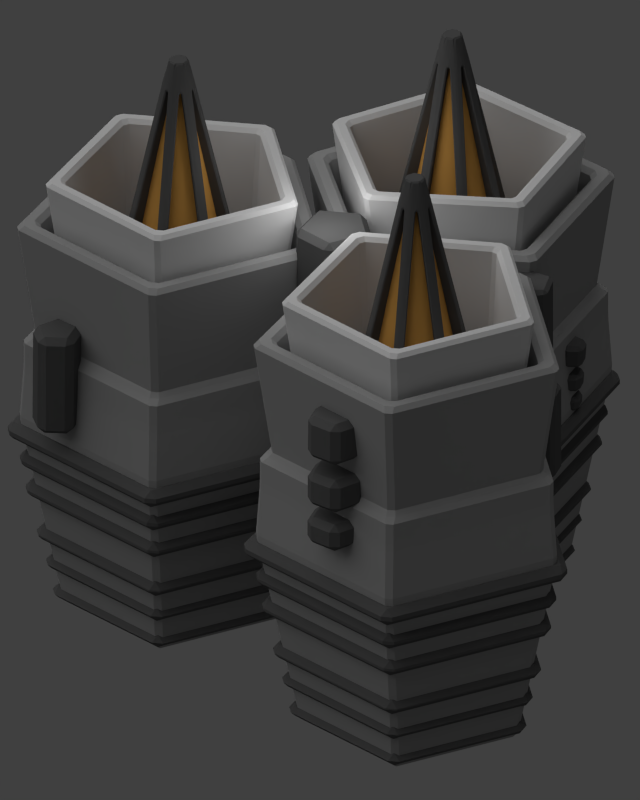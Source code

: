 # Source: finisher_storage.blend  (saved by Blender 2.78.0; exported with 4.5.12 LTS)
import bpy
from mathutils import Matrix  # noqa: F401  (used for matrix-valued properties, if any)

bpy.ops.wm.read_factory_settings(use_empty=True)
scene = bpy.context.scene
scene.name = 'Scene'

# ---- collections
col_collection_1 = bpy.data.collections.new('Collection 1'); scene.collection.children.link(col_collection_1)

# ---- materials (node trees are filled in below, after node groups)
mat_material_002 = bpy.data.materials.new('Material.002')
mat_material_002.alpha_threshold = 0.0
mat_material_002.use_transparent_shadow = False
mat_material_002.diffuse_color = (0.1193, 0.1193, 0.1193, 1.0)
mat_material_002.roughness = 0.5
mat_material_002.line_color = (0.0, 0.0, 0.0, 1.0)
mat_material_004 = bpy.data.materials.new('Material.004')
mat_material_004.alpha_threshold = 0.0
mat_material_004.use_transparent_shadow = False
mat_material_004.diffuse_color = (0.3757, 0.3757, 0.3757, 1.0)
mat_material_004.roughness = 0.5
mat_material_004.line_color = (0.0, 0.0, 0.0, 1.0)
mat_material_003 = bpy.data.materials.new('Material.003')
mat_material_003.alpha_threshold = 0.0
mat_material_003.use_transparent_shadow = False
mat_material_003.roughness = 0.5
mat_material_003.line_color = (0.0, 0.0, 0.0, 1.0)
mat_material_001 = bpy.data.materials.new('Material.001')
mat_material_001.alpha_threshold = 0.0
mat_material_001.use_transparent_shadow = False
mat_material_001.diffuse_color = (0.1193, 0.1193, 0.1193, 1.0)
mat_material_001.roughness = 0.5
mat_material_001.line_color = (0.0, 0.0, 0.0, 1.0)
mat_material = bpy.data.materials.new('Material')
mat_material.alpha_threshold = 0.0
mat_material.use_transparent_shadow = False
mat_material.diffuse_color = (0.82, 0.42, 0.1, 1.0)
mat_material.roughness = 0.5
mat_material.line_color = (0.0, 0.0, 0.0, 1.0)

# ---- material node trees

# ---- world
world_world = bpy.data.worlds.new('World'); scene.world = world_world
world_world.color = (0.05088, 0.05088, 0.05088)
world_world.use_sun_shadow = False
world_world.sun_shadow_jitter_overblur = 0.0
world_world.cycles.sampling_method = 'NONE'
world_world.cycles.sample_map_resolution = 256

# ---- cameras
cam_camera = bpy.data.cameras.new('Camera')
cam_camera.type = 'ORTHO'
cam_camera.clip_end = 100.0
cam_camera.lens = 35.0
cam_camera.sensor_width = 32.0
cam_camera.sensor_height = 18.0
cam_camera.ortho_scale = 12.0
cam_camera.dof.focus_distance = 0.0
cam_camera.dof.aperture_fstop = 128.0

# ---- lights
light_point = bpy.data.lights.new('Point', 'POINT')
light_point.transmission_factor = 0.0
light_point.shadow_buffer_clip_start = 0.5
light_point.shadow_soft_size = 0.1
light_point.shadow_maximum_resolution = 0.006
light_point.use_absolute_resolution = True
light_lamp_007 = bpy.data.lights.new('Lamp.007', 'POINT')
light_lamp_007.transmission_factor = 0.0
light_lamp_007.cutoff_distance = 30.0
light_lamp_007.energy = 50.0
light_lamp_007.shadow_buffer_clip_start = 1.001
light_lamp_007.shadow_soft_size = 1.0
light_lamp_007.shadow_maximum_resolution = 0.006
light_lamp_007.use_absolute_resolution = True
light_lamp_007.cycles.use_multiple_importance_sampling = False
light_lamp_002 = bpy.data.lights.new('Lamp.002', 'POINT')
light_lamp_002.transmission_factor = 0.0
light_lamp_002.cutoff_distance = 30.0
light_lamp_002.shadow_buffer_clip_start = 1.001
light_lamp_002.shadow_soft_size = 1.0
light_lamp_002.shadow_maximum_resolution = 0.006
light_lamp_002.use_absolute_resolution = True
light_lamp_002.cycles.use_multiple_importance_sampling = False
light_sun = bpy.data.lights.new('Sun', 'SUN')
light_sun.transmission_factor = 0.0
light_sun.angle = 1.571
light_sun.energy = 1.0
light_sun.shadow_buffer_clip_start = 0.5
light_sun.shadow_soft_size = 1.0
light_sun.shadow_cascade_max_distance = 1000.0
light_sun.cycles.use_multiple_importance_sampling = False

# ---- meshes
me_cylinder_017 = bpy.data.meshes.new('Cylinder.017')
me_cylinder_017.from_pydata([(3.866, 0.79, 2.119), (3.642, 0.79, 2.119), (3.866, -1.129, 3.514), (3.642, -1.129, 3.514), (3.866, -3.049, 2.119), (3.642, -3.049, 2.119), (3.866, -2.315, -0.1371), (3.642, -2.315, -0.1371), (3.866, 0.05692, -0.1371), (3.642, 0.05692, -0.1371), (4.258, 0.6546, 2.075), (4.05, 0.6546, 2.075), (4.258, -1.129, 3.371), (4.05, -1.129, 3.371), (4.258, -2.913, 2.075), (4.05, -2.913, 2.075), (4.258, -2.232, -0.02193), (4.05, -2.232, -0.02193), (4.258, -0.02678, -0.02193), (4.05, -0.02678, -0.02193), (4.654, 0.5901, 2.054), (4.454, 0.5901, 2.054), (4.654, -1.129, 3.303), (4.454, -1.129, 3.303), (4.654, -2.849, 2.054), (4.454, -2.849, 2.054), (4.654, -2.192, 0.03293), (4.454, -2.192, 0.03293), (4.654, -0.06664, 0.03293), (4.454, -0.06664, 0.03293), (5.247, 0.4658, 2.014), (5.061, 0.4658, 2.014), (5.247, -1.129, 3.173), (5.061, -1.129, 3.173), (5.247, -2.724, 2.014), (5.061, -2.724, 2.014), (5.247, -2.115, 0.1387), (5.061, -2.115, 0.1387), (5.247, -0.1435, 0.1387), (5.061, -0.1435, 0.1387), (5.641, 0.364, 1.981), (5.467, 0.364, 1.981), (5.641, -1.129, 3.066), (5.467, -1.129, 3.066), (5.641, -2.622, 1.981), (5.467, -2.622, 1.981), (5.641, -2.052, 0.2253), (5.467, -2.052, 0.2253), (5.641, -0.2064, 0.2253), (5.467, -0.2064, 0.2253), (6.037, 0.2875, 1.956), (5.871, 0.2875, 1.956), (6.037, -1.129, 2.985), (5.871, -1.129, 2.985), (6.037, -2.546, 1.956), (5.871, -2.546, 1.956), (6.037, -2.005, 0.2903), (5.871, -2.005, 0.2903), (6.037, -0.2536, 0.2903), (5.871, -0.2536, 0.2903)], [], [(0, 1, 3, 2), (2, 3, 5, 4), (4, 5, 7, 6), (3, 1, 9, 7, 5), (8, 9, 1, 0), (6, 7, 9, 8), (0, 2, 4, 6, 8), (10, 11, 13, 12), (12, 13, 15, 14), (14, 15, 17, 16), (13, 11, 19, 17, 15), (18, 19, 11, 10), (16, 17, 19, 18), (10, 12, 14, 16, 18), (20, 21, 23, 22), (22, 23, 25, 24), (24, 25, 27, 26), (23, 21, 29, 27, 25), (28, 29, 21, 20), (26, 27, 29, 28), (20, 22, 24, 26, 28), (30, 31, 33, 32), (32, 33, 35, 34), (34, 35, 37, 36), (33, 31, 39, 37, 35), (38, 39, 31, 30), (36, 37, 39, 38), (30, 32, 34, 36, 38), (40, 41, 43, 42), (42, 43, 45, 44), (44, 45, 47, 46), (43, 41, 49, 47, 45), (48, 49, 41, 40), (46, 47, 49, 48), (40, 42, 44, 46, 48), (50, 51, 53, 52), (52, 53, 55, 54), (54, 55, 57, 56), (53, 51, 59, 57, 55), (58, 59, 51, 50), (56, 57, 59, 58), (50, 52, 54, 56, 58)])
me_cylinder_017.materials.append(mat_material_002)
me_cylinder_017.use_remesh_preserve_volume = False
me_cylinder_017.use_remesh_preserve_attributes = False
me_cylinder_017.use_mirror_vertex_groups = False
me_cylinder_017.update()
me_cylinder_016 = bpy.data.meshes.new('Cylinder.016')
me_cylinder_016.from_pydata([(-0.181, 1.802, 3.973), (-1.894, 2.045, 4.052), (-0.181, -1.173e-06, 5.282), (-1.894, -8.926e-07, 5.538), (-0.181, -1.802, 3.973), (-1.894, -2.045, 4.052), (-0.181, -1.114, 1.855), (-1.894, -1.264, 1.648), (-0.181, 1.114, 1.855), (-1.894, 1.264, 1.648), (-0.181, 1.954, 4.023), (-0.181, -1.221e-06, 5.443), (-0.181, -1.954, 4.023), (-0.181, -1.208, 1.725), (-0.181, 1.208, 1.725), (0.2463, 1.954, 4.023), (0.2463, -1.281e-06, 5.443), (0.2463, -1.954, 4.023), (0.2463, -1.208, 1.725), (0.2463, 1.208, 1.725), (1.04, 2.008, 4.04), (1.04, -1.417e-06, 5.499), (1.04, -2.008, 4.04), (1.04, -1.241, 1.68), (1.04, 1.241, 1.68), (3.848, 1.454, 3.86), (3.848, -1.39e-06, 4.917), (3.848, -1.454, 3.86), (3.848, -0.8987, 2.151), (3.848, 0.8987, 2.151), (-1.894, 1.748, 3.956), (-1.894, -7.981e-07, 5.225), (-1.894, -1.748, 3.956), (-1.894, -1.08, 1.901), (-1.894, 1.08, 1.901), (0.02837, 1.625, 3.916), (0.02837, -9.379e-07, 5.096), (0.02837, -1.625, 3.916), (0.02837, -1.004, 2.006), (0.02837, 1.004, 2.006), (1.036, 1.74, 3.953), (1.036, -1.094e-06, 5.218), (1.036, -1.74, 3.953), (1.036, -1.075, 1.908), (1.036, 1.075, 1.908), (3.508, 1.276, 3.802), (3.508, -1.095e-06, 4.73), (3.508, -1.276, 3.802), (3.508, -0.7887, 2.302), (3.508, 0.7887, 2.302)], [], [(0, 1, 3, 2), (2, 3, 5, 4), (4, 5, 7, 6), (1, 9, 34, 30), (8, 9, 1, 0), (6, 7, 9, 8), (8, 0, 10, 14), (14, 10, 15, 19), (6, 8, 14, 13), (4, 6, 13, 12), (2, 4, 12, 11), (0, 2, 11, 10), (19, 15, 20, 24), (13, 14, 19, 18), (12, 13, 18, 17), (11, 12, 17, 16), (10, 11, 16, 15), (24, 20, 25, 29), (18, 19, 24, 23), (17, 18, 23, 22), (16, 17, 22, 21), (15, 16, 21, 20), (25, 26, 27, 28, 29), (23, 24, 29, 28), (22, 23, 28, 27), (21, 22, 27, 26), (20, 21, 26, 25), (30, 34, 39, 35), (9, 7, 33, 34), (7, 5, 32, 33), (5, 3, 31, 32), (3, 1, 30, 31), (35, 39, 44, 40), (34, 33, 38, 39), (33, 32, 37, 38), (32, 31, 36, 37), (31, 30, 35, 36), (40, 44, 49, 45), (39, 38, 43, 44), (38, 37, 42, 43), (37, 36, 41, 42), (36, 35, 40, 41), (46, 45, 49, 48, 47), (44, 43, 48, 49), (43, 42, 47, 48), (42, 41, 46, 47), (41, 40, 45, 46)])
me_cylinder_016.materials.append(mat_material_004)
me_cylinder_016.use_remesh_preserve_volume = False
me_cylinder_016.use_remesh_preserve_attributes = False
me_cylinder_016.use_mirror_vertex_groups = False
me_cylinder_016.update()
me_cylinder_015 = bpy.data.meshes.new('Cylinder.015')
me_cylinder_015.from_pydata([(-0.181, -1.802, -0.5854), (-1.894, -2.045, -0.6645), (-0.181, 5.793e-07, -1.894), (-1.894, 2.603e-07, -2.15), (-0.181, 1.802, -0.5854), (-1.894, 2.045, -0.6645), (-0.181, 1.114, 1.533), (-1.894, 1.264, 1.74), (-0.181, -1.114, 1.533), (-1.894, -1.264, 1.74), (-0.181, -1.954, -0.635), (-0.181, 6.035e-07, -2.055), (-0.181, 1.954, -0.635), (-0.181, 1.208, 1.662), (-0.181, -1.208, 1.662), (0.2463, -1.954, -0.635), (0.2463, 6.631e-07, -2.055), (0.2463, 1.954, -0.635), (0.2463, 1.208, 1.662), (0.2463, -1.208, 1.662), (1.04, -2.008, -0.6525), (1.04, 7.909e-07, -2.112), (1.04, 2.008, -0.6525), (1.04, 1.241, 1.708), (1.04, -1.241, 1.708), (3.848, -1.454, -0.4725), (3.848, 8.519e-07, -1.529), (3.848, 1.454, -0.4725), (3.848, 0.8987, 1.237), (3.848, -0.8987, 1.237), (-1.894, -1.748, -0.5679), (-1.894, 2.131e-07, -1.838), (-1.894, 1.748, -0.5679), (-1.894, 1.08, 1.487), (-1.894, -1.08, 1.487), (0.02837, -1.625, -0.5279), (0.02837, 3.724e-07, -1.708), (0.02837, 1.625, -0.5279), (0.02837, 1.004, 1.382), (0.02837, -1.004, 1.382), (1.036, -1.74, -0.5654), (1.036, 5.099e-07, -1.83), (1.036, 1.74, -0.5654), (1.036, 1.075, 1.48), (1.036, -1.075, 1.48), (3.508, -1.276, -0.4146), (3.508, 5.853e-07, -1.342), (3.508, 1.276, -0.4146), (3.508, 0.7887, 1.086), (3.508, -0.7887, 1.086)], [], [(0, 1, 3, 2), (2, 3, 5, 4), (4, 5, 7, 6), (1, 9, 34, 30), (8, 9, 1, 0), (6, 7, 9, 8), (8, 0, 10, 14), (14, 10, 15, 19), (6, 8, 14, 13), (4, 6, 13, 12), (2, 4, 12, 11), (0, 2, 11, 10), (19, 15, 20, 24), (13, 14, 19, 18), (12, 13, 18, 17), (11, 12, 17, 16), (10, 11, 16, 15), (24, 20, 25, 29), (18, 19, 24, 23), (17, 18, 23, 22), (16, 17, 22, 21), (15, 16, 21, 20), (25, 26, 27, 28, 29), (23, 24, 29, 28), (22, 23, 28, 27), (21, 22, 27, 26), (20, 21, 26, 25), (30, 34, 39, 35), (9, 7, 33, 34), (7, 5, 32, 33), (5, 3, 31, 32), (3, 1, 30, 31), (35, 39, 44, 40), (34, 33, 38, 39), (33, 32, 37, 38), (32, 31, 36, 37), (31, 30, 35, 36), (40, 44, 49, 45), (39, 38, 43, 44), (38, 37, 42, 43), (37, 36, 41, 42), (36, 35, 40, 41), (46, 45, 49, 48, 47), (44, 43, 48, 49), (43, 42, 47, 48), (42, 41, 46, 47), (41, 40, 45, 46)])
me_cylinder_015.materials.append(mat_material_003)
me_cylinder_015.use_remesh_preserve_volume = False
me_cylinder_015.use_remesh_preserve_attributes = False
me_cylinder_015.use_mirror_vertex_groups = False
me_cylinder_015.update()
me_cylinder_014 = bpy.data.meshes.new('Cylinder.014')
me_cylinder_014.from_pydata([(-0.1, 1.192e-07, 1.0), (0.1, -5.96e-08, 1.0), (-0.1, 0.7818, 0.6235), (0.1, 0.7818, 0.6235), (-0.1, 0.9749, -0.2225), (0.1, 0.9749, -0.2225), (-0.1, 0.4339, -0.901), (0.1, 0.4339, -0.901), (-0.1, -0.4339, -0.901), (0.1, -0.4339, -0.901), (-0.1, -0.9749, -0.2225), (0.1, -0.9749, -0.2225), (-0.1, -0.7818, 0.6235), (0.1, -0.7818, 0.6235), (-2.686, 1.412e-07, 0.154), (-2.686, 0.1204, 0.096), (-2.686, 0.1501, -0.03426), (-2.686, 0.06681, -0.1387), (-2.686, -0.06681, -0.1387), (-2.686, -0.1501, -0.03426), (-2.686, -0.1204, 0.096), (1.626, -7.264e-08, 0.4896), (1.626, 0.3828, 0.3053), (1.626, 0.4774, -0.109), (1.626, 0.2124, -0.4411), (1.626, -0.2124, -0.4411), (1.626, -0.4774, -0.109), (1.626, -0.3828, 0.3053), (-0.2138, -0.684, 0.6612), (-0.2138, -0.09045, 0.947), (-2.366, -0.09474, 0.2397), (-2.366, -0.1283, 0.2235), (-0.2138, -0.9434, -0.1225), (-0.2138, -0.7968, 0.5197), (-2.366, -0.2465, 0.07536), (-2.366, -0.2547, 0.03903), (-0.2138, -0.4924, -0.814), (-0.2138, -0.9031, -0.2989), (-2.366, -0.2126, -0.1457), (-2.366, -0.1893, -0.1748), (-0.2138, 0.3294, -0.8925), (-0.2138, -0.3294, -0.8925), (-2.366, -0.01863, -0.257), (-2.366, 0.01863, -0.257), (-0.2138, 0.9031, -0.2989), (-0.2138, 0.4924, -0.814), (-2.366, 0.1893, -0.1748), (-2.366, 0.2126, -0.1457), (-0.2138, 0.7968, 0.5197), (-0.2138, 0.9434, -0.1225), (-2.366, 0.2547, 0.03903), (-2.366, 0.2465, 0.07536), (-0.2138, 0.09045, 0.947), (-0.2138, 0.684, 0.6612), (-2.366, 0.1283, 0.2235), (-2.366, 0.09474, 0.2397), (-0.1413, -0.5773, 0.4397), (-0.1413, 0.01622, 0.7255), (-2.293, 0.01193, 0.01817), (-2.293, -0.02164, 0.002006), (-0.1413, -0.7037, -0.1772), (-0.1413, -0.5571, 0.465), (-2.293, -0.006772, 0.02065), (-2.293, -0.01506, -0.01567), (-0.1413, -0.3002, -0.6607), (-0.1413, -0.7109, -0.1456), (-2.293, -0.02037, 0.007583), (-2.293, 0.002861, -0.02155), (-0.1413, 0.3294, -0.6466), (-0.1413, -0.3294, -0.6466), (-2.293, -0.01863, -0.0112), (-2.293, 0.01863, -0.0112), (-0.1413, 0.7109, -0.1456), (-0.1413, 0.3002, -0.6607), (-2.293, -0.00286, -0.02155), (-2.293, 0.02037, 0.007583), (-0.1413, 0.5571, 0.465), (-0.1413, 0.7037, -0.1772), (-2.293, 0.01506, -0.01567), (-2.293, 0.006772, 0.02065), (-0.1413, -0.01621, 0.7255), (-0.1413, 0.5773, 0.4397), (-2.293, 0.02164, 0.002006), (-2.293, -0.01193, 0.01817), (0.2513, -0.1221, 0.9651), (0.2513, -0.6785, 0.6972), (1.519, -0.3347, 0.436), (1.519, -0.1322, 0.5336), (0.2513, -0.8307, 0.5063), (0.2513, -0.9681, -0.09574), (1.519, -0.5496, 0.01016), (1.519, -0.4996, 0.2293), (0.2513, -0.9138, -0.3338), (0.2513, -0.5288, -0.8166), (1.519, -0.3506, -0.4234), (1.519, -0.4908, -0.2476), (0.2513, -0.3088, -0.9225), (0.2513, 0.3088, -0.9225), (1.519, 0.1124, -0.5381), (1.519, -0.1124, -0.5381), (0.2513, 0.5288, -0.8166), (0.2513, 0.9138, -0.3338), (1.519, 0.4908, -0.2476), (1.519, 0.3506, -0.4234), (0.2513, 0.9681, -0.09574), (0.2513, 0.8307, 0.5063), (1.519, 0.4996, 0.2293), (1.519, 0.5496, 0.01016), (0.2513, 0.6785, 0.6972), (0.2513, 0.1221, 0.9651), (1.519, 0.1322, 0.5336), (1.519, 0.3347, 0.436), (0.1941, -0.6467, 0.4643), (0.1941, -0.7841, -0.1377), (1.462, -0.3656, -0.03183), (1.462, -0.3156, 0.1873), (0.1941, -0.04022, 0.7951), (0.1941, -0.5966, 0.5272), (1.462, -0.2529, 0.266), (1.462, -0.05033, 0.3636), (0.1941, -0.7662, -0.2161), (0.1941, -0.3812, -0.6989), (1.462, -0.2031, -0.3057), (1.462, -0.3432, -0.13), (0.1941, -0.3088, -0.7338), (0.1941, 0.3088, -0.7338), (1.462, 0.1124, -0.3494), (1.462, -0.1124, -0.3494), (0.1941, 0.3812, -0.6989), (0.1941, 0.7662, -0.2161), (1.462, 0.3432, -0.13), (1.462, 0.2031, -0.3057), (0.1941, 0.7841, -0.1377), (0.1941, 0.6467, 0.4643), (1.462, 0.3156, 0.1873), (1.462, 0.3656, -0.03183), (0.1941, 0.5966, 0.5272), (0.1941, 0.04022, 0.7951), (1.462, 0.05033, 0.3636), (1.462, 0.2529, 0.266)], [], [(0, 1, 3, 2), (2, 3, 5, 4), (4, 5, 7, 6), (6, 7, 9, 8), (8, 9, 11, 10), (85, 117, 116, 84), (12, 13, 1, 0), (10, 11, 13, 12), (33, 61, 60, 32), (14, 15, 16, 17, 18, 19, 20), (60, 61, 62, 63), (28, 56, 59, 31), (31, 59, 58, 30), (30, 58, 57, 29), (29, 57, 56, 28), (56, 57, 58, 59), (22, 21, 27, 26, 25, 24, 23), (116, 117, 118, 119), (88, 112, 115, 91), (91, 115, 114, 90), (90, 114, 113, 89), (89, 113, 112, 88), (112, 113, 114, 115), (11, 89, 88, 13), (0, 29, 28, 12), (14, 30, 29, 0), (20, 31, 30, 14), (12, 28, 31, 20), (12, 33, 32, 10), (20, 34, 33, 12), (19, 35, 34, 20), (10, 32, 35, 19), (1, 84, 87, 21), (10, 37, 36, 8), (19, 38, 37, 10), (18, 39, 38, 19), (8, 36, 39, 18), (21, 87, 86, 27), (8, 41, 40, 6), (18, 42, 41, 8), (17, 43, 42, 18), (6, 40, 43, 17), (27, 86, 85, 13), (6, 45, 44, 4), (17, 46, 45, 6), (16, 47, 46, 17), (4, 44, 47, 16), (13, 85, 84, 1), (4, 49, 48, 2), (16, 50, 49, 4), (15, 51, 50, 16), (2, 48, 51, 15), (2, 53, 52, 0), (15, 54, 53, 2), (14, 55, 54, 15), (0, 52, 55, 14), (34, 62, 61, 33), (35, 63, 62, 34), (32, 60, 63, 35), (64, 65, 66, 67), (37, 65, 64, 36), (38, 66, 65, 37), (39, 67, 66, 38), (36, 64, 67, 39), (68, 69, 70, 71), (41, 69, 68, 40), (42, 70, 69, 41), (43, 71, 70, 42), (40, 68, 71, 43), (72, 73, 74, 75), (45, 73, 72, 44), (46, 74, 73, 45), (47, 75, 74, 46), (44, 72, 75, 47), (76, 77, 78, 79), (49, 77, 76, 48), (50, 78, 77, 49), (51, 79, 78, 50), (48, 76, 79, 51), (80, 81, 82, 83), (53, 81, 80, 52), (54, 82, 81, 53), (55, 83, 82, 54), (52, 80, 83, 55), (26, 90, 89, 11), (27, 91, 90, 26), (13, 88, 91, 27), (9, 93, 92, 11), (25, 94, 93, 9), (26, 95, 94, 25), (11, 92, 95, 26), (7, 97, 96, 9), (24, 98, 97, 7), (25, 99, 98, 24), (9, 96, 99, 25), (5, 101, 100, 7), (23, 102, 101, 5), (24, 103, 102, 23), (7, 100, 103, 24), (3, 105, 104, 5), (22, 106, 105, 3), (23, 107, 106, 22), (5, 104, 107, 23), (1, 109, 108, 3), (21, 110, 109, 1), (22, 111, 110, 21), (3, 108, 111, 22), (86, 118, 117, 85), (87, 119, 118, 86), (84, 116, 119, 87), (120, 121, 122, 123), (93, 121, 120, 92), (94, 122, 121, 93), (95, 123, 122, 94), (92, 120, 123, 95), (124, 125, 126, 127), (97, 125, 124, 96), (98, 126, 125, 97), (99, 127, 126, 98), (96, 124, 127, 99), (128, 129, 130, 131), (101, 129, 128, 100), (102, 130, 129, 101), (103, 131, 130, 102), (100, 128, 131, 103), (132, 133, 134, 135), (105, 133, 132, 104), (106, 134, 133, 105), (107, 135, 134, 106), (104, 132, 135, 107), (136, 137, 138, 139), (109, 137, 136, 108), (110, 138, 137, 109), (111, 139, 138, 110), (108, 136, 139, 111)])
me_cylinder_014.materials.append(mat_material_001)
me_cylinder_014.use_remesh_preserve_volume = False
me_cylinder_014.use_remesh_preserve_attributes = False
me_cylinder_014.use_mirror_vertex_groups = False
me_cylinder_014.update()
me_cylinder_013 = bpy.data.meshes.new('Cylinder.013')
me_cylinder_013.from_pydata([(0.1323, 4.737e-09, 0.8609), (-0.1323, -9.789e-08, 0.8609), (0.1323, -0.6731, 0.5368), (-0.1323, -0.6731, 0.5368), (0.1323, -0.8393, -0.1916), (-0.1323, -0.8393, -0.1916), (0.1323, -0.3735, -0.7757), (-0.1323, -0.3735, -0.7757), (0.1323, 0.3735, -0.7757), (-0.1323, 0.3735, -0.7757), (0.1323, 0.8393, -0.1916), (-0.1323, 0.8393, -0.1916), (0.1323, 0.6731, 0.5368), (-0.1323, 0.6731, 0.5368), (-2.586, -3.503e-08, 0.1004), (-2.586, -0.07848, 0.06259), (-2.586, -0.09786, -0.02234), (-2.586, -0.04355, -0.09044), (-2.586, 0.04355, -0.09044), (-2.586, 0.09786, -0.02234), (-2.586, 0.07848, 0.06259), (1.538, 5.438e-08, 0.408), (1.538, -0.319, 0.2544), (1.538, -0.3978, -0.09079), (1.538, -0.177, -0.3676), (1.538, 0.177, -0.3676), (1.538, 0.3978, -0.09079), (1.538, 0.319, 0.2544)], [], [(0, 1, 3, 2), (2, 3, 5, 4), (4, 5, 7, 6), (6, 7, 9, 8), (8, 9, 11, 10), (1, 13, 20, 14), (12, 13, 1, 0), (10, 11, 13, 12), (12, 0, 21, 27), (15, 14, 20, 19, 18, 17, 16), (13, 11, 19, 20), (11, 9, 18, 19), (9, 7, 17, 18), (7, 5, 16, 17), (5, 3, 15, 16), (3, 1, 14, 15), (21, 22, 23, 24, 25, 26, 27), (10, 12, 27, 26), (8, 10, 26, 25), (6, 8, 25, 24), (4, 6, 24, 23), (2, 4, 23, 22), (0, 2, 22, 21)])
me_cylinder_013.polygons.foreach_set('use_smooth', [True] * 23)
me_cylinder_013.materials.append(mat_material)
me_cylinder_013.use_remesh_preserve_volume = False
me_cylinder_013.use_remesh_preserve_attributes = False
me_cylinder_013.use_mirror_vertex_groups = False
me_cylinder_013.update()
me_cube_020 = bpy.data.meshes.new('Cube.020')
me_cube_020.from_pydata([(1.515, -0.0584, 0.2789), (1.515, 0.0584, 0.2789), (1.714, 0.0584, 1.259), (1.714, -0.0584, 1.259), (-0.1555, -0.0584, 0.8106), (-0.1555, 0.0584, 0.8106), (0.5891, 0.0584, 1.578), (0.5891, -0.0584, 1.578)], [], [(4, 5, 1, 0), (5, 6, 2, 1), (6, 7, 3, 2), (7, 4, 0, 3), (0, 1, 2, 3), (7, 6, 5, 4)])
me_cube_020.use_remesh_preserve_volume = False
me_cube_020.use_remesh_preserve_attributes = False
me_cube_020.use_mirror_vertex_groups = False
me_cube_020.update()
me_cube_019 = bpy.data.meshes.new('Cube.019')
me_cube_019.from_pydata([(1.515, -0.0584, 0.2789), (1.515, 0.0584, 0.2789), (1.714, 0.0584, 1.259), (1.714, -0.0584, 1.259), (-0.1555, -0.0584, 0.8106), (-0.1555, 0.0584, 0.8106), (0.5891, 0.0584, 1.578), (0.5891, -0.0584, 1.578)], [], [(4, 5, 1, 0), (5, 6, 2, 1), (6, 7, 3, 2), (7, 4, 0, 3), (0, 1, 2, 3), (7, 6, 5, 4)])
me_cube_019.use_remesh_preserve_volume = False
me_cube_019.use_remesh_preserve_attributes = False
me_cube_019.use_mirror_vertex_groups = False
me_cube_019.update()
me_cube_018 = bpy.data.meshes.new('Cube.018')
me_cube_018.from_pydata([(1.515, -0.0584, 0.2789), (1.515, 0.0584, 0.2789), (1.714, 0.0584, 1.259), (1.714, -0.0584, 1.259), (-0.1555, -0.0584, 0.8106), (-0.1555, 0.0584, 0.8106), (0.5891, 0.0584, 1.578), (0.5891, -0.0584, 1.578)], [], [(4, 5, 1, 0), (5, 6, 2, 1), (6, 7, 3, 2), (7, 4, 0, 3), (0, 1, 2, 3), (7, 6, 5, 4)])
me_cube_018.use_remesh_preserve_volume = False
me_cube_018.use_remesh_preserve_attributes = False
me_cube_018.use_mirror_vertex_groups = False
me_cube_018.update()
me_cube_017 = bpy.data.meshes.new('Cube.017')
me_cube_017.from_pydata([(1.515, -0.0584, 0.2789), (1.515, 0.0584, 0.2789), (1.714, 0.0584, 1.259), (1.714, -0.0584, 1.259), (-0.1555, -0.0584, 0.8106), (-0.1555, 0.0584, 0.8106), (0.5891, 0.0584, 1.578), (0.5891, -0.0584, 1.578)], [], [(4, 5, 1, 0), (5, 6, 2, 1), (6, 7, 3, 2), (7, 4, 0, 3), (0, 1, 2, 3), (7, 6, 5, 4)])
me_cube_017.use_remesh_preserve_volume = False
me_cube_017.use_remesh_preserve_attributes = False
me_cube_017.use_mirror_vertex_groups = False
me_cube_017.update()
me_cube_016 = bpy.data.meshes.new('Cube.016')
me_cube_016.from_pydata([(1.515, -0.0584, 0.2789), (1.515, 0.0584, 0.2789), (1.714, 0.0584, 1.259), (1.714, -0.0584, 1.259), (-0.1555, -0.0584, 0.8106), (-0.1555, 0.0584, 0.8106), (0.5891, 0.0584, 1.578), (0.5891, -0.0584, 1.578)], [], [(4, 5, 1, 0), (5, 6, 2, 1), (6, 7, 3, 2), (7, 4, 0, 3), (0, 1, 2, 3), (7, 6, 5, 4)])
me_cube_016.use_remesh_preserve_volume = False
me_cube_016.use_remesh_preserve_attributes = False
me_cube_016.use_mirror_vertex_groups = False
me_cube_016.update()
me_cube_015 = bpy.data.meshes.new('Cube.015')
me_cube_015.from_pydata([(1.515, -0.0584, 0.2789), (1.515, 0.0584, 0.2789), (1.714, 0.0584, 1.259), (1.714, -0.0584, 1.259), (-0.1555, -0.0584, 0.8106), (-0.1555, 0.0584, 0.8106), (0.5891, 0.0584, 1.578), (0.5891, -0.0584, 1.578)], [], [(4, 5, 1, 0), (5, 6, 2, 1), (6, 7, 3, 2), (7, 4, 0, 3), (0, 1, 2, 3), (7, 6, 5, 4)])
me_cube_015.use_remesh_preserve_volume = False
me_cube_015.use_remesh_preserve_attributes = False
me_cube_015.use_mirror_vertex_groups = False
me_cube_015.update()
me_cube_014 = bpy.data.meshes.new('Cube.014')
me_cube_014.from_pydata([(1.515, -0.0584, 0.2789), (1.515, 0.0584, 0.2789), (1.714, 0.0584, 1.259), (1.714, -0.0584, 1.259), (-0.1555, -0.0584, 0.8106), (-0.1555, 0.0584, 0.8106), (0.5891, 0.0584, 1.578), (0.5891, -0.0584, 1.578)], [], [(4, 5, 1, 0), (5, 6, 2, 1), (6, 7, 3, 2), (7, 4, 0, 3), (0, 1, 2, 3), (7, 6, 5, 4)])
me_cube_014.use_remesh_preserve_volume = False
me_cube_014.use_remesh_preserve_attributes = False
me_cube_014.use_mirror_vertex_groups = False
me_cube_014.update()
me_cylinder_011 = bpy.data.meshes.new('Cylinder.011')
me_cylinder_011.from_pydata([(2.072, 2.899, -4.227), (2.684, 2.937, -4.268), (2.065, 2.602, -4.603), (2.677, 2.64, -4.644), (2.104, 2.153, -4.438), (2.716, 2.191, -4.479), (2.134, 2.173, -3.96), (2.747, 2.211, -4.001), (2.114, 2.634, -3.83), (2.727, 2.672, -3.87), (2.915, 2.951, -4.283), (3.396, 2.981, -4.315), (2.908, 2.654, -4.66), (3.389, 2.684, -4.692), (2.947, 2.205, -4.494), (3.428, 2.235, -4.526), (2.978, 2.225, -4.016), (3.458, 2.255, -4.048), (2.958, 2.686, -3.886), (3.439, 2.716, -3.918), (3.586, 3.003, -4.328), (3.975, 3.027, -4.354), (3.579, 2.706, -4.705), (3.968, 2.73, -4.731), (3.618, 2.257, -4.54), (4.007, 2.281, -4.566), (3.649, 2.277, -4.061), (4.038, 2.301, -4.087), (3.629, 2.738, -3.931), (4.018, 2.762, -3.957)], [], [(0, 1, 3, 2), (2, 3, 5, 4), (4, 5, 7, 6), (3, 1, 9, 7, 5), (8, 9, 1, 0), (6, 7, 9, 8), (0, 2, 4, 6, 8), (10, 11, 13, 12), (12, 13, 15, 14), (14, 15, 17, 16), (13, 11, 19, 17, 15), (18, 19, 11, 10), (16, 17, 19, 18), (10, 12, 14, 16, 18), (20, 21, 23, 22), (22, 23, 25, 24), (24, 25, 27, 26), (23, 21, 29, 27, 25), (28, 29, 21, 20), (26, 27, 29, 28), (20, 22, 24, 26, 28)])
me_cylinder_011.materials.append(mat_material_002)
me_cylinder_011.use_remesh_preserve_volume = False
me_cylinder_011.use_remesh_preserve_attributes = False
me_cylinder_011.use_mirror_vertex_groups = False
me_cylinder_011.update()
me_cylinder_010 = bpy.data.meshes.new('Cylinder.010')
me_cylinder_010.from_pydata([(0.3632, -4.546, -2.61), (2.785, -4.546, -2.61), (0.3632, -4.949, -3.165), (2.785, -4.949, -3.165), (0.3632, -5.601, -2.953), (2.785, -5.601, -2.953), (0.3632, -5.601, -2.268), (2.785, -5.601, -2.268), (0.3632, -4.949, -2.056), (2.785, -4.949, -2.056), (-1.103, -1.792, -2.977), (1.462, -1.792, -2.977), (-1.103, -2.339, -3.581), (1.462, -2.339, -3.581), (-1.103, -3.082, -3.248), (1.462, -3.082, -3.248), (-1.103, -2.996, -2.438), (1.462, -2.996, -2.438), (-1.103, -2.198, -2.27), (1.462, -2.198, -2.27), (2.072, 3.886, -2.213), (2.684, 3.924, -2.254), (2.065, 3.589, -2.59), (2.677, 3.627, -2.63), (2.104, 3.14, -2.425), (2.716, 3.178, -2.465), (2.134, 3.16, -1.946), (2.747, 3.198, -1.987), (2.114, 3.621, -1.816), (2.727, 3.659, -1.857), (2.915, 3.938, -2.27), (3.396, 3.968, -2.302), (2.908, 3.641, -2.646), (3.389, 3.671, -2.678), (2.947, 3.192, -2.481), (3.428, 3.222, -2.513), (2.978, 3.212, -2.002), (3.458, 3.242, -2.035), (2.958, 3.674, -1.872), (3.439, 3.703, -1.904), (3.586, 3.99, -2.315), (3.975, 4.014, -2.341), (3.579, 3.693, -2.691), (3.968, 3.717, -2.717), (3.618, 3.244, -2.526), (4.007, 3.268, -2.552), (3.649, 3.264, -2.048), (4.038, 3.288, -2.074), (3.629, 3.725, -1.917), (4.018, 3.749, -1.943)], [], [(0, 1, 3, 2), (2, 3, 5, 4), (4, 5, 7, 6), (3, 1, 9, 7, 5), (8, 9, 1, 0), (6, 7, 9, 8), (0, 2, 4, 6, 8), (10, 11, 13, 12), (12, 13, 15, 14), (14, 15, 17, 16), (13, 11, 19, 17, 15), (18, 19, 11, 10), (16, 17, 19, 18), (10, 12, 14, 16, 18), (20, 21, 23, 22), (22, 23, 25, 24), (24, 25, 27, 26), (23, 21, 29, 27, 25), (28, 29, 21, 20), (26, 27, 29, 28), (20, 22, 24, 26, 28), (30, 31, 33, 32), (32, 33, 35, 34), (34, 35, 37, 36), (33, 31, 39, 37, 35), (38, 39, 31, 30), (36, 37, 39, 38), (30, 32, 34, 36, 38), (40, 41, 43, 42), (42, 43, 45, 44), (44, 45, 47, 46), (43, 41, 49, 47, 45), (48, 49, 41, 40), (46, 47, 49, 48), (40, 42, 44, 46, 48)])
me_cylinder_010.materials.append(mat_material_002)
me_cylinder_010.use_remesh_preserve_volume = False
me_cylinder_010.use_remesh_preserve_attributes = False
me_cylinder_010.use_mirror_vertex_groups = False
me_cylinder_010.update()
me_cylinder_006 = bpy.data.meshes.new('Cylinder.006')
me_cylinder_006.from_pydata([(3.866, 0.79, 2.119), (3.642, 0.79, 2.119), (3.866, -1.129, 3.514), (3.642, -1.129, 3.514), (3.866, -3.049, 2.119), (3.642, -3.049, 2.119), (3.866, -2.315, -0.1371), (3.642, -2.315, -0.1371), (3.866, 0.05692, -0.1371), (3.642, 0.05692, -0.1371), (4.258, 0.6546, 2.075), (4.05, 0.6546, 2.075), (4.258, -1.129, 3.371), (4.05, -1.129, 3.371), (4.258, -2.913, 2.075), (4.05, -2.913, 2.075), (4.258, -2.232, -0.02193), (4.05, -2.232, -0.02193), (4.258, -0.02678, -0.02193), (4.05, -0.02678, -0.02193), (4.654, 0.5901, 2.054), (4.454, 0.5901, 2.054), (4.654, -1.129, 3.303), (4.454, -1.129, 3.303), (4.654, -2.849, 2.054), (4.454, -2.849, 2.054), (4.654, -2.192, 0.03293), (4.454, -2.192, 0.03293), (4.654, -0.06664, 0.03293), (4.454, -0.06664, 0.03293), (5.247, 0.4658, 2.014), (5.061, 0.4658, 2.014), (5.247, -1.129, 3.173), (5.061, -1.129, 3.173), (5.247, -2.724, 2.014), (5.061, -2.724, 2.014), (5.247, -2.115, 0.1387), (5.061, -2.115, 0.1387), (5.247, -0.1435, 0.1387), (5.061, -0.1435, 0.1387), (5.641, 0.364, 1.981), (5.467, 0.364, 1.981), (5.641, -1.129, 3.066), (5.467, -1.129, 3.066), (5.641, -2.622, 1.981), (5.467, -2.622, 1.981), (5.641, -2.052, 0.2253), (5.467, -2.052, 0.2253), (5.641, -0.2064, 0.2253), (5.467, -0.2064, 0.2253), (6.037, 0.2875, 1.956), (5.871, 0.2875, 1.956), (6.037, -1.129, 2.985), (5.871, -1.129, 2.985), (6.037, -2.546, 1.956), (5.871, -2.546, 1.956), (6.037, -2.005, 0.2903), (5.871, -2.005, 0.2903), (6.037, -0.2536, 0.2903), (5.871, -0.2536, 0.2903)], [], [(0, 1, 3, 2), (2, 3, 5, 4), (4, 5, 7, 6), (3, 1, 9, 7, 5), (8, 9, 1, 0), (6, 7, 9, 8), (0, 2, 4, 6, 8), (10, 11, 13, 12), (12, 13, 15, 14), (14, 15, 17, 16), (13, 11, 19, 17, 15), (18, 19, 11, 10), (16, 17, 19, 18), (10, 12, 14, 16, 18), (20, 21, 23, 22), (22, 23, 25, 24), (24, 25, 27, 26), (23, 21, 29, 27, 25), (28, 29, 21, 20), (26, 27, 29, 28), (20, 22, 24, 26, 28), (30, 31, 33, 32), (32, 33, 35, 34), (34, 35, 37, 36), (33, 31, 39, 37, 35), (38, 39, 31, 30), (36, 37, 39, 38), (30, 32, 34, 36, 38), (40, 41, 43, 42), (42, 43, 45, 44), (44, 45, 47, 46), (43, 41, 49, 47, 45), (48, 49, 41, 40), (46, 47, 49, 48), (40, 42, 44, 46, 48), (50, 51, 53, 52), (52, 53, 55, 54), (54, 55, 57, 56), (53, 51, 59, 57, 55), (58, 59, 51, 50), (56, 57, 59, 58), (50, 52, 54, 56, 58)])
me_cylinder_006.materials.append(mat_material_002)
me_cylinder_006.use_remesh_preserve_volume = False
me_cylinder_006.use_remesh_preserve_attributes = False
me_cylinder_006.use_mirror_vertex_groups = False
me_cylinder_006.update()
me_cylinder_005 = bpy.data.meshes.new('Cylinder.005')
me_cylinder_005.from_pydata([(-0.181, 1.802, 3.973), (-1.894, 2.045, 4.052), (-0.181, -1.173e-06, 5.282), (-1.894, -8.926e-07, 5.538), (-0.181, -1.802, 3.973), (-1.894, -2.045, 4.052), (-0.181, -1.114, 1.855), (-1.894, -1.264, 1.648), (-0.181, 1.114, 1.855), (-1.894, 1.264, 1.648), (-0.181, 1.954, 4.023), (-0.181, -1.221e-06, 5.443), (-0.181, -1.954, 4.023), (-0.181, -1.208, 1.725), (-0.181, 1.208, 1.725), (0.2463, 1.954, 4.023), (0.2463, -1.281e-06, 5.443), (0.2463, -1.954, 4.023), (0.2463, -1.208, 1.725), (0.2463, 1.208, 1.725), (1.04, 2.008, 4.04), (1.04, -1.417e-06, 5.499), (1.04, -2.008, 4.04), (1.04, -1.241, 1.68), (1.04, 1.241, 1.68), (3.848, 1.454, 3.86), (3.848, -1.39e-06, 4.917), (3.848, -1.454, 3.86), (3.848, -0.8987, 2.151), (3.848, 0.8987, 2.151), (-1.894, 1.748, 3.956), (-1.894, -7.981e-07, 5.225), (-1.894, -1.748, 3.956), (-1.894, -1.08, 1.901), (-1.894, 1.08, 1.901), (0.02837, 1.625, 3.916), (0.02837, -9.379e-07, 5.096), (0.02837, -1.625, 3.916), (0.02837, -1.004, 2.006), (0.02837, 1.004, 2.006), (1.036, 1.74, 3.953), (1.036, -1.094e-06, 5.218), (1.036, -1.74, 3.953), (1.036, -1.075, 1.908), (1.036, 1.075, 1.908), (3.508, 1.276, 3.802), (3.508, -1.095e-06, 4.73), (3.508, -1.276, 3.802), (3.508, -0.7887, 2.302), (3.508, 0.7887, 2.302)], [], [(0, 1, 3, 2), (2, 3, 5, 4), (4, 5, 7, 6), (1, 9, 34, 30), (8, 9, 1, 0), (6, 7, 9, 8), (8, 0, 10, 14), (14, 10, 15, 19), (6, 8, 14, 13), (4, 6, 13, 12), (2, 4, 12, 11), (0, 2, 11, 10), (19, 15, 20, 24), (13, 14, 19, 18), (12, 13, 18, 17), (11, 12, 17, 16), (10, 11, 16, 15), (24, 20, 25, 29), (18, 19, 24, 23), (17, 18, 23, 22), (16, 17, 22, 21), (15, 16, 21, 20), (25, 26, 27, 28, 29), (23, 24, 29, 28), (22, 23, 28, 27), (21, 22, 27, 26), (20, 21, 26, 25), (30, 34, 39, 35), (9, 7, 33, 34), (7, 5, 32, 33), (5, 3, 31, 32), (3, 1, 30, 31), (35, 39, 44, 40), (34, 33, 38, 39), (33, 32, 37, 38), (32, 31, 36, 37), (31, 30, 35, 36), (40, 44, 49, 45), (39, 38, 43, 44), (38, 37, 42, 43), (37, 36, 41, 42), (36, 35, 40, 41), (46, 45, 49, 48, 47), (44, 43, 48, 49), (43, 42, 47, 48), (42, 41, 46, 47), (41, 40, 45, 46)])
me_cylinder_005.materials.append(mat_material_004)
me_cylinder_005.use_remesh_preserve_volume = False
me_cylinder_005.use_remesh_preserve_attributes = False
me_cylinder_005.use_mirror_vertex_groups = False
me_cylinder_005.update()
me_cylinder_004 = bpy.data.meshes.new('Cylinder.004')
me_cylinder_004.from_pydata([(-0.181, -1.802, -0.5854), (-1.894, -2.045, -0.6645), (-0.181, 5.793e-07, -1.894), (-1.894, 2.603e-07, -2.15), (-0.181, 1.802, -0.5854), (-1.894, 2.045, -0.6645), (-0.181, 1.114, 1.533), (-1.894, 1.264, 1.74), (-0.181, -1.114, 1.533), (-1.894, -1.264, 1.74), (-0.181, -1.954, -0.635), (-0.181, 6.035e-07, -2.055), (-0.181, 1.954, -0.635), (-0.181, 1.208, 1.662), (-0.181, -1.208, 1.662), (0.2463, -1.954, -0.635), (0.2463, 6.631e-07, -2.055), (0.2463, 1.954, -0.635), (0.2463, 1.208, 1.662), (0.2463, -1.208, 1.662), (1.04, -2.008, -0.6525), (1.04, 7.909e-07, -2.112), (1.04, 2.008, -0.6525), (1.04, 1.241, 1.708), (1.04, -1.241, 1.708), (3.848, -1.454, -0.4725), (3.848, 8.519e-07, -1.529), (3.848, 1.454, -0.4725), (3.848, 0.8987, 1.237), (3.848, -0.8987, 1.237), (-1.894, -1.748, -0.5679), (-1.894, 2.131e-07, -1.838), (-1.894, 1.748, -0.5679), (-1.894, 1.08, 1.487), (-1.894, -1.08, 1.487), (0.02837, -1.625, -0.5279), (0.02837, 3.724e-07, -1.708), (0.02837, 1.625, -0.5279), (0.02837, 1.004, 1.382), (0.02837, -1.004, 1.382), (1.036, -1.74, -0.5654), (1.036, 5.099e-07, -1.83), (1.036, 1.74, -0.5654), (1.036, 1.075, 1.48), (1.036, -1.075, 1.48), (3.508, -1.276, -0.4146), (3.508, 5.853e-07, -1.342), (3.508, 1.276, -0.4146), (3.508, 0.7887, 1.086), (3.508, -0.7887, 1.086)], [], [(0, 1, 3, 2), (2, 3, 5, 4), (4, 5, 7, 6), (1, 9, 34, 30), (8, 9, 1, 0), (6, 7, 9, 8), (8, 0, 10, 14), (14, 10, 15, 19), (6, 8, 14, 13), (4, 6, 13, 12), (2, 4, 12, 11), (0, 2, 11, 10), (19, 15, 20, 24), (13, 14, 19, 18), (12, 13, 18, 17), (11, 12, 17, 16), (10, 11, 16, 15), (24, 20, 25, 29), (18, 19, 24, 23), (17, 18, 23, 22), (16, 17, 22, 21), (15, 16, 21, 20), (25, 26, 27, 28, 29), (23, 24, 29, 28), (22, 23, 28, 27), (21, 22, 27, 26), (20, 21, 26, 25), (30, 34, 39, 35), (9, 7, 33, 34), (7, 5, 32, 33), (5, 3, 31, 32), (3, 1, 30, 31), (35, 39, 44, 40), (34, 33, 38, 39), (33, 32, 37, 38), (32, 31, 36, 37), (31, 30, 35, 36), (40, 44, 49, 45), (39, 38, 43, 44), (38, 37, 42, 43), (37, 36, 41, 42), (36, 35, 40, 41), (46, 45, 49, 48, 47), (44, 43, 48, 49), (43, 42, 47, 48), (42, 41, 46, 47), (41, 40, 45, 46)])
me_cylinder_004.materials.append(mat_material_003)
me_cylinder_004.use_remesh_preserve_volume = False
me_cylinder_004.use_remesh_preserve_attributes = False
me_cylinder_004.use_mirror_vertex_groups = False
me_cylinder_004.update()
me_cylinder_003 = bpy.data.meshes.new('Cylinder.003')
me_cylinder_003.from_pydata([(-0.1, 1.192e-07, 1.0), (0.1, -5.96e-08, 1.0), (-0.1, 0.7818, 0.6235), (0.1, 0.7818, 0.6235), (-0.1, 0.9749, -0.2225), (0.1, 0.9749, -0.2225), (-0.1, 0.4339, -0.901), (0.1, 0.4339, -0.901), (-0.1, -0.4339, -0.901), (0.1, -0.4339, -0.901), (-0.1, -0.9749, -0.2225), (0.1, -0.9749, -0.2225), (-0.1, -0.7818, 0.6235), (0.1, -0.7818, 0.6235), (-2.686, 1.412e-07, 0.154), (-2.686, 0.1204, 0.096), (-2.686, 0.1501, -0.03426), (-2.686, 0.06681, -0.1387), (-2.686, -0.06681, -0.1387), (-2.686, -0.1501, -0.03426), (-2.686, -0.1204, 0.096), (1.626, -7.264e-08, 0.4896), (1.626, 0.3828, 0.3053), (1.626, 0.4774, -0.109), (1.626, 0.2124, -0.4411), (1.626, -0.2124, -0.4411), (1.626, -0.4774, -0.109), (1.626, -0.3828, 0.3053), (-0.2138, -0.684, 0.6612), (-0.2138, -0.09045, 0.947), (-2.366, -0.09474, 0.2397), (-2.366, -0.1283, 0.2235), (-0.2138, -0.9434, -0.1225), (-0.2138, -0.7968, 0.5197), (-2.366, -0.2465, 0.07536), (-2.366, -0.2547, 0.03903), (-0.2138, -0.4924, -0.814), (-0.2138, -0.9031, -0.2989), (-2.366, -0.2126, -0.1457), (-2.366, -0.1893, -0.1748), (-0.2138, 0.3294, -0.8925), (-0.2138, -0.3294, -0.8925), (-2.366, -0.01863, -0.257), (-2.366, 0.01863, -0.257), (-0.2138, 0.9031, -0.2989), (-0.2138, 0.4924, -0.814), (-2.366, 0.1893, -0.1748), (-2.366, 0.2126, -0.1457), (-0.2138, 0.7968, 0.5197), (-0.2138, 0.9434, -0.1225), (-2.366, 0.2547, 0.03903), (-2.366, 0.2465, 0.07536), (-0.2138, 0.09045, 0.947), (-0.2138, 0.684, 0.6612), (-2.366, 0.1283, 0.2235), (-2.366, 0.09474, 0.2397), (-0.1413, -0.5773, 0.4397), (-0.1413, 0.01622, 0.7255), (-2.293, 0.01193, 0.01817), (-2.293, -0.02164, 0.002006), (-0.1413, -0.7037, -0.1772), (-0.1413, -0.5571, 0.465), (-2.293, -0.006772, 0.02065), (-2.293, -0.01506, -0.01567), (-0.1413, -0.3002, -0.6607), (-0.1413, -0.7109, -0.1456), (-2.293, -0.02037, 0.007583), (-2.293, 0.002861, -0.02155), (-0.1413, 0.3294, -0.6466), (-0.1413, -0.3294, -0.6466), (-2.293, -0.01863, -0.0112), (-2.293, 0.01863, -0.0112), (-0.1413, 0.7109, -0.1456), (-0.1413, 0.3002, -0.6607), (-2.293, -0.00286, -0.02155), (-2.293, 0.02037, 0.007583), (-0.1413, 0.5571, 0.465), (-0.1413, 0.7037, -0.1772), (-2.293, 0.01506, -0.01567), (-2.293, 0.006772, 0.02065), (-0.1413, -0.01621, 0.7255), (-0.1413, 0.5773, 0.4397), (-2.293, 0.02164, 0.002006), (-2.293, -0.01193, 0.01817), (0.2513, -0.1221, 0.9651), (0.2513, -0.6785, 0.6972), (1.519, -0.3347, 0.436), (1.519, -0.1322, 0.5336), (0.2513, -0.8307, 0.5063), (0.2513, -0.9681, -0.09574), (1.519, -0.5496, 0.01016), (1.519, -0.4996, 0.2293), (0.2513, -0.9138, -0.3338), (0.2513, -0.5288, -0.8166), (1.519, -0.3506, -0.4234), (1.519, -0.4908, -0.2476), (0.2513, -0.3088, -0.9225), (0.2513, 0.3088, -0.9225), (1.519, 0.1124, -0.5381), (1.519, -0.1124, -0.5381), (0.2513, 0.5288, -0.8166), (0.2513, 0.9138, -0.3338), (1.519, 0.4908, -0.2476), (1.519, 0.3506, -0.4234), (0.2513, 0.9681, -0.09574), (0.2513, 0.8307, 0.5063), (1.519, 0.4996, 0.2293), (1.519, 0.5496, 0.01016), (0.2513, 0.6785, 0.6972), (0.2513, 0.1221, 0.9651), (1.519, 0.1322, 0.5336), (1.519, 0.3347, 0.436), (0.1941, -0.6467, 0.4643), (0.1941, -0.7841, -0.1377), (1.462, -0.3656, -0.03183), (1.462, -0.3156, 0.1873), (0.1941, -0.04022, 0.7951), (0.1941, -0.5966, 0.5272), (1.462, -0.2529, 0.266), (1.462, -0.05033, 0.3636), (0.1941, -0.7662, -0.2161), (0.1941, -0.3812, -0.6989), (1.462, -0.2031, -0.3057), (1.462, -0.3432, -0.13), (0.1941, -0.3088, -0.7338), (0.1941, 0.3088, -0.7338), (1.462, 0.1124, -0.3494), (1.462, -0.1124, -0.3494), (0.1941, 0.3812, -0.6989), (0.1941, 0.7662, -0.2161), (1.462, 0.3432, -0.13), (1.462, 0.2031, -0.3057), (0.1941, 0.7841, -0.1377), (0.1941, 0.6467, 0.4643), (1.462, 0.3156, 0.1873), (1.462, 0.3656, -0.03183), (0.1941, 0.5966, 0.5272), (0.1941, 0.04022, 0.7951), (1.462, 0.05033, 0.3636), (1.462, 0.2529, 0.266)], [], [(0, 1, 3, 2), (2, 3, 5, 4), (4, 5, 7, 6), (6, 7, 9, 8), (8, 9, 11, 10), (85, 117, 116, 84), (12, 13, 1, 0), (10, 11, 13, 12), (33, 61, 60, 32), (14, 15, 16, 17, 18, 19, 20), (60, 61, 62, 63), (28, 56, 59, 31), (31, 59, 58, 30), (30, 58, 57, 29), (29, 57, 56, 28), (56, 57, 58, 59), (22, 21, 27, 26, 25, 24, 23), (116, 117, 118, 119), (88, 112, 115, 91), (91, 115, 114, 90), (90, 114, 113, 89), (89, 113, 112, 88), (112, 113, 114, 115), (11, 89, 88, 13), (0, 29, 28, 12), (14, 30, 29, 0), (20, 31, 30, 14), (12, 28, 31, 20), (12, 33, 32, 10), (20, 34, 33, 12), (19, 35, 34, 20), (10, 32, 35, 19), (1, 84, 87, 21), (10, 37, 36, 8), (19, 38, 37, 10), (18, 39, 38, 19), (8, 36, 39, 18), (21, 87, 86, 27), (8, 41, 40, 6), (18, 42, 41, 8), (17, 43, 42, 18), (6, 40, 43, 17), (27, 86, 85, 13), (6, 45, 44, 4), (17, 46, 45, 6), (16, 47, 46, 17), (4, 44, 47, 16), (13, 85, 84, 1), (4, 49, 48, 2), (16, 50, 49, 4), (15, 51, 50, 16), (2, 48, 51, 15), (2, 53, 52, 0), (15, 54, 53, 2), (14, 55, 54, 15), (0, 52, 55, 14), (34, 62, 61, 33), (35, 63, 62, 34), (32, 60, 63, 35), (64, 65, 66, 67), (37, 65, 64, 36), (38, 66, 65, 37), (39, 67, 66, 38), (36, 64, 67, 39), (68, 69, 70, 71), (41, 69, 68, 40), (42, 70, 69, 41), (43, 71, 70, 42), (40, 68, 71, 43), (72, 73, 74, 75), (45, 73, 72, 44), (46, 74, 73, 45), (47, 75, 74, 46), (44, 72, 75, 47), (76, 77, 78, 79), (49, 77, 76, 48), (50, 78, 77, 49), (51, 79, 78, 50), (48, 76, 79, 51), (80, 81, 82, 83), (53, 81, 80, 52), (54, 82, 81, 53), (55, 83, 82, 54), (52, 80, 83, 55), (26, 90, 89, 11), (27, 91, 90, 26), (13, 88, 91, 27), (9, 93, 92, 11), (25, 94, 93, 9), (26, 95, 94, 25), (11, 92, 95, 26), (7, 97, 96, 9), (24, 98, 97, 7), (25, 99, 98, 24), (9, 96, 99, 25), (5, 101, 100, 7), (23, 102, 101, 5), (24, 103, 102, 23), (7, 100, 103, 24), (3, 105, 104, 5), (22, 106, 105, 3), (23, 107, 106, 22), (5, 104, 107, 23), (1, 109, 108, 3), (21, 110, 109, 1), (22, 111, 110, 21), (3, 108, 111, 22), (86, 118, 117, 85), (87, 119, 118, 86), (84, 116, 119, 87), (120, 121, 122, 123), (93, 121, 120, 92), (94, 122, 121, 93), (95, 123, 122, 94), (92, 120, 123, 95), (124, 125, 126, 127), (97, 125, 124, 96), (98, 126, 125, 97), (99, 127, 126, 98), (96, 124, 127, 99), (128, 129, 130, 131), (101, 129, 128, 100), (102, 130, 129, 101), (103, 131, 130, 102), (100, 128, 131, 103), (132, 133, 134, 135), (105, 133, 132, 104), (106, 134, 133, 105), (107, 135, 134, 106), (104, 132, 135, 107), (136, 137, 138, 139), (109, 137, 136, 108), (110, 138, 137, 109), (111, 139, 138, 110), (108, 136, 139, 111)])
me_cylinder_003.materials.append(mat_material_001)
me_cylinder_003.use_remesh_preserve_volume = False
me_cylinder_003.use_remesh_preserve_attributes = False
me_cylinder_003.use_mirror_vertex_groups = False
me_cylinder_003.update()
me_cylinder_001 = bpy.data.meshes.new('Cylinder.001')
me_cylinder_001.from_pydata([(0.1323, 4.737e-09, 0.8609), (-0.1323, -9.789e-08, 0.8609), (0.1323, -0.6731, 0.5368), (-0.1323, -0.6731, 0.5368), (0.1323, -0.8393, -0.1916), (-0.1323, -0.8393, -0.1916), (0.1323, -0.3735, -0.7757), (-0.1323, -0.3735, -0.7757), (0.1323, 0.3735, -0.7757), (-0.1323, 0.3735, -0.7757), (0.1323, 0.8393, -0.1916), (-0.1323, 0.8393, -0.1916), (0.1323, 0.6731, 0.5368), (-0.1323, 0.6731, 0.5368), (-2.586, -3.503e-08, 0.1004), (-2.586, -0.07848, 0.06259), (-2.586, -0.09786, -0.02234), (-2.586, -0.04355, -0.09044), (-2.586, 0.04355, -0.09044), (-2.586, 0.09786, -0.02234), (-2.586, 0.07848, 0.06259), (1.538, 5.438e-08, 0.408), (1.538, -0.319, 0.2544), (1.538, -0.3978, -0.09079), (1.538, -0.177, -0.3676), (1.538, 0.177, -0.3676), (1.538, 0.3978, -0.09079), (1.538, 0.319, 0.2544)], [], [(0, 1, 3, 2), (2, 3, 5, 4), (4, 5, 7, 6), (6, 7, 9, 8), (8, 9, 11, 10), (1, 13, 20, 14), (12, 13, 1, 0), (10, 11, 13, 12), (12, 0, 21, 27), (15, 14, 20, 19, 18, 17, 16), (13, 11, 19, 20), (11, 9, 18, 19), (9, 7, 17, 18), (7, 5, 16, 17), (5, 3, 15, 16), (3, 1, 14, 15), (21, 22, 23, 24, 25, 26, 27), (10, 12, 27, 26), (8, 10, 26, 25), (6, 8, 25, 24), (4, 6, 24, 23), (2, 4, 23, 22), (0, 2, 22, 21)])
me_cylinder_001.polygons.foreach_set('use_smooth', [True] * 23)
me_cylinder_001.materials.append(mat_material)
me_cylinder_001.use_remesh_preserve_volume = False
me_cylinder_001.use_remesh_preserve_attributes = False
me_cylinder_001.use_mirror_vertex_groups = False
me_cylinder_001.update()
me_cube_013 = bpy.data.meshes.new('Cube.013')
me_cube_013.from_pydata([(1.515, -0.0584, 0.2789), (1.515, 0.0584, 0.2789), (1.714, 0.0584, 1.259), (1.714, -0.0584, 1.259), (-0.1555, -0.0584, 0.8106), (-0.1555, 0.0584, 0.8106), (0.5891, 0.0584, 1.578), (0.5891, -0.0584, 1.578)], [], [(4, 5, 1, 0), (5, 6, 2, 1), (6, 7, 3, 2), (7, 4, 0, 3), (0, 1, 2, 3), (7, 6, 5, 4)])
me_cube_013.use_remesh_preserve_volume = False
me_cube_013.use_remesh_preserve_attributes = False
me_cube_013.use_mirror_vertex_groups = False
me_cube_013.update()
me_cube_012 = bpy.data.meshes.new('Cube.012')
me_cube_012.from_pydata([(1.515, -0.0584, 0.2789), (1.515, 0.0584, 0.2789), (1.714, 0.0584, 1.259), (1.714, -0.0584, 1.259), (-0.1555, -0.0584, 0.8106), (-0.1555, 0.0584, 0.8106), (0.5891, 0.0584, 1.578), (0.5891, -0.0584, 1.578)], [], [(4, 5, 1, 0), (5, 6, 2, 1), (6, 7, 3, 2), (7, 4, 0, 3), (0, 1, 2, 3), (7, 6, 5, 4)])
me_cube_012.use_remesh_preserve_volume = False
me_cube_012.use_remesh_preserve_attributes = False
me_cube_012.use_mirror_vertex_groups = False
me_cube_012.update()
me_cube_011 = bpy.data.meshes.new('Cube.011')
me_cube_011.from_pydata([(1.515, -0.0584, 0.2789), (1.515, 0.0584, 0.2789), (1.714, 0.0584, 1.259), (1.714, -0.0584, 1.259), (-0.1555, -0.0584, 0.8106), (-0.1555, 0.0584, 0.8106), (0.5891, 0.0584, 1.578), (0.5891, -0.0584, 1.578)], [], [(4, 5, 1, 0), (5, 6, 2, 1), (6, 7, 3, 2), (7, 4, 0, 3), (0, 1, 2, 3), (7, 6, 5, 4)])
me_cube_011.use_remesh_preserve_volume = False
me_cube_011.use_remesh_preserve_attributes = False
me_cube_011.use_mirror_vertex_groups = False
me_cube_011.update()
me_cube_010 = bpy.data.meshes.new('Cube.010')
me_cube_010.from_pydata([(1.515, -0.0584, 0.2789), (1.515, 0.0584, 0.2789), (1.714, 0.0584, 1.259), (1.714, -0.0584, 1.259), (-0.1555, -0.0584, 0.8106), (-0.1555, 0.0584, 0.8106), (0.5891, 0.0584, 1.578), (0.5891, -0.0584, 1.578)], [], [(4, 5, 1, 0), (5, 6, 2, 1), (6, 7, 3, 2), (7, 4, 0, 3), (0, 1, 2, 3), (7, 6, 5, 4)])
me_cube_010.use_remesh_preserve_volume = False
me_cube_010.use_remesh_preserve_attributes = False
me_cube_010.use_mirror_vertex_groups = False
me_cube_010.update()
me_cube_003 = bpy.data.meshes.new('Cube.003')
me_cube_003.from_pydata([(1.515, -0.0584, 0.2789), (1.515, 0.0584, 0.2789), (1.714, 0.0584, 1.259), (1.714, -0.0584, 1.259), (-0.1555, -0.0584, 0.8106), (-0.1555, 0.0584, 0.8106), (0.5891, 0.0584, 1.578), (0.5891, -0.0584, 1.578)], [], [(4, 5, 1, 0), (5, 6, 2, 1), (6, 7, 3, 2), (7, 4, 0, 3), (0, 1, 2, 3), (7, 6, 5, 4)])
me_cube_003.use_remesh_preserve_volume = False
me_cube_003.use_remesh_preserve_attributes = False
me_cube_003.use_mirror_vertex_groups = False
me_cube_003.update()
me_cube_002 = bpy.data.meshes.new('Cube.002')
me_cube_002.from_pydata([(1.515, -0.0584, 0.2789), (1.515, 0.0584, 0.2789), (1.714, 0.0584, 1.259), (1.714, -0.0584, 1.259), (-0.1555, -0.0584, 0.8106), (-0.1555, 0.0584, 0.8106), (0.5891, 0.0584, 1.578), (0.5891, -0.0584, 1.578)], [], [(4, 5, 1, 0), (5, 6, 2, 1), (6, 7, 3, 2), (7, 4, 0, 3), (0, 1, 2, 3), (7, 6, 5, 4)])
me_cube_002.use_remesh_preserve_volume = False
me_cube_002.use_remesh_preserve_attributes = False
me_cube_002.use_mirror_vertex_groups = False
me_cube_002.update()
me_cube_001 = bpy.data.meshes.new('Cube.001')
me_cube_001.from_pydata([(1.515, -0.0584, 0.2789), (1.515, 0.0584, 0.2789), (1.714, 0.0584, 1.259), (1.714, -0.0584, 1.259), (-0.1555, -0.0584, 0.8106), (-0.1555, 0.0584, 0.8106), (0.5891, 0.0584, 1.578), (0.5891, -0.0584, 1.578)], [], [(4, 5, 1, 0), (5, 6, 2, 1), (6, 7, 3, 2), (7, 4, 0, 3), (0, 1, 2, 3), (7, 6, 5, 4)])
me_cube_001.use_remesh_preserve_volume = False
me_cube_001.use_remesh_preserve_attributes = False
me_cube_001.use_mirror_vertex_groups = False
me_cube_001.update()
me_cube_009 = bpy.data.meshes.new('Cube.009')
me_cube_009.from_pydata([(1.515, -0.0584, 0.2789), (1.515, 0.0584, 0.2789), (1.714, 0.0584, 1.259), (1.714, -0.0584, 1.259), (-0.1555, -0.0584, 0.8106), (-0.1555, 0.0584, 0.8106), (0.5891, 0.0584, 1.578), (0.5891, -0.0584, 1.578)], [], [(4, 5, 1, 0), (5, 6, 2, 1), (6, 7, 3, 2), (7, 4, 0, 3), (0, 1, 2, 3), (7, 6, 5, 4)])
me_cube_009.use_remesh_preserve_volume = False
me_cube_009.use_remesh_preserve_attributes = False
me_cube_009.use_mirror_vertex_groups = False
me_cube_009.update()
me_cube_008 = bpy.data.meshes.new('Cube.008')
me_cube_008.from_pydata([(1.515, -0.0584, 0.2789), (1.515, 0.0584, 0.2789), (1.714, 0.0584, 1.259), (1.714, -0.0584, 1.259), (-0.1555, -0.0584, 0.8106), (-0.1555, 0.0584, 0.8106), (0.5891, 0.0584, 1.578), (0.5891, -0.0584, 1.578)], [], [(4, 5, 1, 0), (5, 6, 2, 1), (6, 7, 3, 2), (7, 4, 0, 3), (0, 1, 2, 3), (7, 6, 5, 4)])
me_cube_008.use_remesh_preserve_volume = False
me_cube_008.use_remesh_preserve_attributes = False
me_cube_008.use_mirror_vertex_groups = False
me_cube_008.update()
me_cube_007 = bpy.data.meshes.new('Cube.007')
me_cube_007.from_pydata([(1.515, -0.0584, 0.2789), (1.515, 0.0584, 0.2789), (1.714, 0.0584, 1.259), (1.714, -0.0584, 1.259), (-0.1555, -0.0584, 0.8106), (-0.1555, 0.0584, 0.8106), (0.5891, 0.0584, 1.578), (0.5891, -0.0584, 1.578)], [], [(4, 5, 1, 0), (5, 6, 2, 1), (6, 7, 3, 2), (7, 4, 0, 3), (0, 1, 2, 3), (7, 6, 5, 4)])
me_cube_007.use_remesh_preserve_volume = False
me_cube_007.use_remesh_preserve_attributes = False
me_cube_007.use_mirror_vertex_groups = False
me_cube_007.update()
me_cube_006 = bpy.data.meshes.new('Cube.006')
me_cube_006.from_pydata([(1.515, -0.0584, 0.2789), (1.515, 0.0584, 0.2789), (1.714, 0.0584, 1.259), (1.714, -0.0584, 1.259), (-0.1555, -0.0584, 0.8106), (-0.1555, 0.0584, 0.8106), (0.5891, 0.0584, 1.578), (0.5891, -0.0584, 1.578)], [], [(4, 5, 1, 0), (5, 6, 2, 1), (6, 7, 3, 2), (7, 4, 0, 3), (0, 1, 2, 3), (7, 6, 5, 4)])
me_cube_006.use_remesh_preserve_volume = False
me_cube_006.use_remesh_preserve_attributes = False
me_cube_006.use_mirror_vertex_groups = False
me_cube_006.update()
me_cube_005 = bpy.data.meshes.new('Cube.005')
me_cube_005.from_pydata([(1.515, -0.0584, 0.2789), (1.515, 0.0584, 0.2789), (1.714, 0.0584, 1.259), (1.714, -0.0584, 1.259), (-0.1555, -0.0584, 0.8106), (-0.1555, 0.0584, 0.8106), (0.5891, 0.0584, 1.578), (0.5891, -0.0584, 1.578)], [], [(4, 5, 1, 0), (5, 6, 2, 1), (6, 7, 3, 2), (7, 4, 0, 3), (0, 1, 2, 3), (7, 6, 5, 4)])
me_cube_005.use_remesh_preserve_volume = False
me_cube_005.use_remesh_preserve_attributes = False
me_cube_005.use_mirror_vertex_groups = False
me_cube_005.update()
me_cube_004 = bpy.data.meshes.new('Cube.004')
me_cube_004.from_pydata([(1.515, -0.0584, 0.2789), (1.515, 0.0584, 0.2789), (1.714, 0.0584, 1.259), (1.714, -0.0584, 1.259), (-0.1555, -0.0584, 0.8106), (-0.1555, 0.0584, 0.8106), (0.5891, 0.0584, 1.578), (0.5891, -0.0584, 1.578)], [], [(4, 5, 1, 0), (5, 6, 2, 1), (6, 7, 3, 2), (7, 4, 0, 3), (0, 1, 2, 3), (7, 6, 5, 4)])
me_cube_004.use_remesh_preserve_volume = False
me_cube_004.use_remesh_preserve_attributes = False
me_cube_004.use_mirror_vertex_groups = False
me_cube_004.update()
me_cube = bpy.data.meshes.new('Cube')
me_cube.from_pydata([(1.515, -0.0584, 0.2789), (1.515, 0.0584, 0.2789), (1.714, 0.0584, 1.259), (1.714, -0.0584, 1.259), (-0.1555, -0.0584, 0.8106), (-0.1555, 0.0584, 0.8106), (0.5891, 0.0584, 1.578), (0.5891, -0.0584, 1.578)], [], [(4, 5, 1, 0), (5, 6, 2, 1), (6, 7, 3, 2), (7, 4, 0, 3), (0, 1, 2, 3), (7, 6, 5, 4)])
me_cube.use_remesh_preserve_volume = False
me_cube.use_remesh_preserve_attributes = False
me_cube.use_mirror_vertex_groups = False
me_cube.update()
me_cylinder_008 = bpy.data.meshes.new('Cylinder.008')
me_cylinder_008.from_pydata([(0.1323, 4.737e-09, 0.8609), (-0.1323, -9.789e-08, 0.8609), (0.1323, -0.6731, 0.5368), (-0.1323, -0.6731, 0.5368), (0.1323, -0.8393, -0.1916), (-0.1323, -0.8393, -0.1916), (0.1323, -0.3735, -0.7757), (-0.1323, -0.3735, -0.7757), (0.1323, 0.3735, -0.7757), (-0.1323, 0.3735, -0.7757), (0.1323, 0.8393, -0.1916), (-0.1323, 0.8393, -0.1916), (0.1323, 0.6731, 0.5368), (-0.1323, 0.6731, 0.5368), (-2.586, -3.503e-08, 0.1004), (-2.586, -0.07848, 0.06259), (-2.586, -0.09786, -0.02234), (-2.586, -0.04355, -0.09044), (-2.586, 0.04355, -0.09044), (-2.586, 0.09786, -0.02234), (-2.586, 0.07848, 0.06259), (1.538, 5.438e-08, 0.408), (1.538, -0.319, 0.2544), (1.538, -0.3978, -0.09079), (1.538, -0.177, -0.3676), (1.538, 0.177, -0.3676), (1.538, 0.3978, -0.09079), (1.538, 0.319, 0.2544)], [], [(0, 1, 3, 2), (2, 3, 5, 4), (4, 5, 7, 6), (6, 7, 9, 8), (8, 9, 11, 10), (1, 13, 20, 14), (12, 13, 1, 0), (10, 11, 13, 12), (12, 0, 21, 27), (15, 14, 20, 19, 18, 17, 16), (13, 11, 19, 20), (11, 9, 18, 19), (9, 7, 17, 18), (7, 5, 16, 17), (5, 3, 15, 16), (3, 1, 14, 15), (21, 22, 23, 24, 25, 26, 27), (10, 12, 27, 26), (8, 10, 26, 25), (6, 8, 25, 24), (4, 6, 24, 23), (2, 4, 23, 22), (0, 2, 22, 21)])
me_cylinder_008.polygons.foreach_set('use_smooth', [True] * 23)
me_cylinder_008.materials.append(mat_material)
me_cylinder_008.use_remesh_preserve_volume = False
me_cylinder_008.use_remesh_preserve_attributes = False
me_cylinder_008.use_mirror_vertex_groups = False
me_cylinder_008.update()
me_cylinder_002 = bpy.data.meshes.new('Cylinder.002')
me_cylinder_002.from_pydata([(-0.1, 1.192e-07, 1.0), (0.1, -5.96e-08, 1.0), (-0.1, 0.7818, 0.6235), (0.1, 0.7818, 0.6235), (-0.1, 0.9749, -0.2225), (0.1, 0.9749, -0.2225), (-0.1, 0.4339, -0.901), (0.1, 0.4339, -0.901), (-0.1, -0.4339, -0.901), (0.1, -0.4339, -0.901), (-0.1, -0.9749, -0.2225), (0.1, -0.9749, -0.2225), (-0.1, -0.7818, 0.6235), (0.1, -0.7818, 0.6235), (-2.686, 1.412e-07, 0.154), (-2.686, 0.1204, 0.096), (-2.686, 0.1501, -0.03426), (-2.686, 0.06681, -0.1387), (-2.686, -0.06681, -0.1387), (-2.686, -0.1501, -0.03426), (-2.686, -0.1204, 0.096), (1.626, -7.264e-08, 0.4896), (1.626, 0.3828, 0.3053), (1.626, 0.4774, -0.109), (1.626, 0.2124, -0.4411), (1.626, -0.2124, -0.4411), (1.626, -0.4774, -0.109), (1.626, -0.3828, 0.3053), (-0.2138, -0.684, 0.6612), (-0.2138, -0.09045, 0.947), (-2.366, -0.09474, 0.2397), (-2.366, -0.1283, 0.2235), (-0.2138, -0.9434, -0.1225), (-0.2138, -0.7968, 0.5197), (-2.366, -0.2465, 0.07536), (-2.366, -0.2547, 0.03903), (-0.2138, -0.4924, -0.814), (-0.2138, -0.9031, -0.2989), (-2.366, -0.2126, -0.1457), (-2.366, -0.1893, -0.1748), (-0.2138, 0.3294, -0.8925), (-0.2138, -0.3294, -0.8925), (-2.366, -0.01863, -0.257), (-2.366, 0.01863, -0.257), (-0.2138, 0.9031, -0.2989), (-0.2138, 0.4924, -0.814), (-2.366, 0.1893, -0.1748), (-2.366, 0.2126, -0.1457), (-0.2138, 0.7968, 0.5197), (-0.2138, 0.9434, -0.1225), (-2.366, 0.2547, 0.03903), (-2.366, 0.2465, 0.07536), (-0.2138, 0.09045, 0.947), (-0.2138, 0.684, 0.6612), (-2.366, 0.1283, 0.2235), (-2.366, 0.09474, 0.2397), (-0.1413, -0.5773, 0.4397), (-0.1413, 0.01622, 0.7255), (-2.293, 0.01193, 0.01817), (-2.293, -0.02164, 0.002006), (-0.1413, -0.7037, -0.1772), (-0.1413, -0.5571, 0.465), (-2.293, -0.006772, 0.02065), (-2.293, -0.01506, -0.01567), (-0.1413, -0.3002, -0.6607), (-0.1413, -0.7109, -0.1456), (-2.293, -0.02037, 0.007583), (-2.293, 0.002861, -0.02155), (-0.1413, 0.3294, -0.6466), (-0.1413, -0.3294, -0.6466), (-2.293, -0.01863, -0.0112), (-2.293, 0.01863, -0.0112), (-0.1413, 0.7109, -0.1456), (-0.1413, 0.3002, -0.6607), (-2.293, -0.00286, -0.02155), (-2.293, 0.02037, 0.007583), (-0.1413, 0.5571, 0.465), (-0.1413, 0.7037, -0.1772), (-2.293, 0.01506, -0.01567), (-2.293, 0.006772, 0.02065), (-0.1413, -0.01621, 0.7255), (-0.1413, 0.5773, 0.4397), (-2.293, 0.02164, 0.002006), (-2.293, -0.01193, 0.01817), (0.2513, -0.1221, 0.9651), (0.2513, -0.6785, 0.6972), (1.519, -0.3347, 0.436), (1.519, -0.1322, 0.5336), (0.2513, -0.8307, 0.5063), (0.2513, -0.9681, -0.09574), (1.519, -0.5496, 0.01016), (1.519, -0.4996, 0.2293), (0.2513, -0.9138, -0.3338), (0.2513, -0.5288, -0.8166), (1.519, -0.3506, -0.4234), (1.519, -0.4908, -0.2476), (0.2513, -0.3088, -0.9225), (0.2513, 0.3088, -0.9225), (1.519, 0.1124, -0.5381), (1.519, -0.1124, -0.5381), (0.2513, 0.5288, -0.8166), (0.2513, 0.9138, -0.3338), (1.519, 0.4908, -0.2476), (1.519, 0.3506, -0.4234), (0.2513, 0.9681, -0.09574), (0.2513, 0.8307, 0.5063), (1.519, 0.4996, 0.2293), (1.519, 0.5496, 0.01016), (0.2513, 0.6785, 0.6972), (0.2513, 0.1221, 0.9651), (1.519, 0.1322, 0.5336), (1.519, 0.3347, 0.436), (0.1941, -0.6467, 0.4643), (0.1941, -0.7841, -0.1377), (1.462, -0.3656, -0.03183), (1.462, -0.3156, 0.1873), (0.1941, -0.04022, 0.7951), (0.1941, -0.5966, 0.5272), (1.462, -0.2529, 0.266), (1.462, -0.05033, 0.3636), (0.1941, -0.7662, -0.2161), (0.1941, -0.3812, -0.6989), (1.462, -0.2031, -0.3057), (1.462, -0.3432, -0.13), (0.1941, -0.3088, -0.7338), (0.1941, 0.3088, -0.7338), (1.462, 0.1124, -0.3494), (1.462, -0.1124, -0.3494), (0.1941, 0.3812, -0.6989), (0.1941, 0.7662, -0.2161), (1.462, 0.3432, -0.13), (1.462, 0.2031, -0.3057), (0.1941, 0.7841, -0.1377), (0.1941, 0.6467, 0.4643), (1.462, 0.3156, 0.1873), (1.462, 0.3656, -0.03183), (0.1941, 0.5966, 0.5272), (0.1941, 0.04022, 0.7951), (1.462, 0.05033, 0.3636), (1.462, 0.2529, 0.266)], [], [(0, 1, 3, 2), (2, 3, 5, 4), (4, 5, 7, 6), (6, 7, 9, 8), (8, 9, 11, 10), (85, 117, 116, 84), (12, 13, 1, 0), (10, 11, 13, 12), (33, 61, 60, 32), (14, 15, 16, 17, 18, 19, 20), (60, 61, 62, 63), (28, 56, 59, 31), (31, 59, 58, 30), (30, 58, 57, 29), (29, 57, 56, 28), (56, 57, 58, 59), (22, 21, 27, 26, 25, 24, 23), (116, 117, 118, 119), (88, 112, 115, 91), (91, 115, 114, 90), (90, 114, 113, 89), (89, 113, 112, 88), (112, 113, 114, 115), (11, 89, 88, 13), (0, 29, 28, 12), (14, 30, 29, 0), (20, 31, 30, 14), (12, 28, 31, 20), (12, 33, 32, 10), (20, 34, 33, 12), (19, 35, 34, 20), (10, 32, 35, 19), (1, 84, 87, 21), (10, 37, 36, 8), (19, 38, 37, 10), (18, 39, 38, 19), (8, 36, 39, 18), (21, 87, 86, 27), (8, 41, 40, 6), (18, 42, 41, 8), (17, 43, 42, 18), (6, 40, 43, 17), (27, 86, 85, 13), (6, 45, 44, 4), (17, 46, 45, 6), (16, 47, 46, 17), (4, 44, 47, 16), (13, 85, 84, 1), (4, 49, 48, 2), (16, 50, 49, 4), (15, 51, 50, 16), (2, 48, 51, 15), (2, 53, 52, 0), (15, 54, 53, 2), (14, 55, 54, 15), (0, 52, 55, 14), (34, 62, 61, 33), (35, 63, 62, 34), (32, 60, 63, 35), (64, 65, 66, 67), (37, 65, 64, 36), (38, 66, 65, 37), (39, 67, 66, 38), (36, 64, 67, 39), (68, 69, 70, 71), (41, 69, 68, 40), (42, 70, 69, 41), (43, 71, 70, 42), (40, 68, 71, 43), (72, 73, 74, 75), (45, 73, 72, 44), (46, 74, 73, 45), (47, 75, 74, 46), (44, 72, 75, 47), (76, 77, 78, 79), (49, 77, 76, 48), (50, 78, 77, 49), (51, 79, 78, 50), (48, 76, 79, 51), (80, 81, 82, 83), (53, 81, 80, 52), (54, 82, 81, 53), (55, 83, 82, 54), (52, 80, 83, 55), (26, 90, 89, 11), (27, 91, 90, 26), (13, 88, 91, 27), (9, 93, 92, 11), (25, 94, 93, 9), (26, 95, 94, 25), (11, 92, 95, 26), (7, 97, 96, 9), (24, 98, 97, 7), (25, 99, 98, 24), (9, 96, 99, 25), (5, 101, 100, 7), (23, 102, 101, 5), (24, 103, 102, 23), (7, 100, 103, 24), (3, 105, 104, 5), (22, 106, 105, 3), (23, 107, 106, 22), (5, 104, 107, 23), (1, 109, 108, 3), (21, 110, 109, 1), (22, 111, 110, 21), (3, 108, 111, 22), (86, 118, 117, 85), (87, 119, 118, 86), (84, 116, 119, 87), (120, 121, 122, 123), (93, 121, 120, 92), (94, 122, 121, 93), (95, 123, 122, 94), (92, 120, 123, 95), (124, 125, 126, 127), (97, 125, 124, 96), (98, 126, 125, 97), (99, 127, 126, 98), (96, 124, 127, 99), (128, 129, 130, 131), (101, 129, 128, 100), (102, 130, 129, 101), (103, 131, 130, 102), (100, 128, 131, 103), (132, 133, 134, 135), (105, 133, 132, 104), (106, 134, 133, 105), (107, 135, 134, 106), (104, 132, 135, 107), (136, 137, 138, 139), (109, 137, 136, 108), (110, 138, 137, 109), (111, 139, 138, 110), (108, 136, 139, 111)])
me_cylinder_002.materials.append(mat_material_001)
me_cylinder_002.use_remesh_preserve_volume = False
me_cylinder_002.use_remesh_preserve_attributes = False
me_cylinder_002.use_mirror_vertex_groups = False
me_cylinder_002.update()
me_cylinder = bpy.data.meshes.new('Cylinder')
me_cylinder.from_pydata([(-0.181, -1.802, -0.5854), (-1.894, -2.045, -0.6645), (-0.181, 5.793e-07, -1.894), (-1.894, 2.603e-07, -2.15), (-0.181, 1.802, -0.5854), (-1.894, 2.045, -0.6645), (-0.181, 1.114, 1.533), (-1.894, 1.264, 1.74), (-0.181, -1.114, 1.533), (-1.894, -1.264, 1.74), (-0.181, -1.954, -0.635), (-0.181, 6.035e-07, -2.055), (-0.181, 1.954, -0.635), (-0.181, 1.208, 1.662), (-0.181, -1.208, 1.662), (0.2463, -1.954, -0.635), (0.2463, 6.631e-07, -2.055), (0.2463, 1.954, -0.635), (0.2463, 1.208, 1.662), (0.2463, -1.208, 1.662), (1.04, -2.008, -0.6525), (1.04, 7.909e-07, -2.112), (1.04, 2.008, -0.6525), (1.04, 1.241, 1.708), (1.04, -1.241, 1.708), (3.848, -1.454, -0.4725), (3.848, 8.519e-07, -1.529), (3.848, 1.454, -0.4725), (3.848, 0.8987, 1.237), (3.848, -0.8987, 1.237), (-1.894, -1.748, -0.5679), (-1.894, 2.131e-07, -1.838), (-1.894, 1.748, -0.5679), (-1.894, 1.08, 1.487), (-1.894, -1.08, 1.487), (0.02837, -1.625, -0.5279), (0.02837, 3.724e-07, -1.708), (0.02837, 1.625, -0.5279), (0.02837, 1.004, 1.382), (0.02837, -1.004, 1.382), (1.036, -1.74, -0.5654), (1.036, 5.099e-07, -1.83), (1.036, 1.74, -0.5654), (1.036, 1.075, 1.48), (1.036, -1.075, 1.48), (3.508, -1.276, -0.4146), (3.508, 5.853e-07, -1.342), (3.508, 1.276, -0.4146), (3.508, 0.7887, 1.086), (3.508, -0.7887, 1.086)], [], [(0, 1, 3, 2), (2, 3, 5, 4), (4, 5, 7, 6), (1, 9, 34, 30), (8, 9, 1, 0), (6, 7, 9, 8), (8, 0, 10, 14), (14, 10, 15, 19), (6, 8, 14, 13), (4, 6, 13, 12), (2, 4, 12, 11), (0, 2, 11, 10), (19, 15, 20, 24), (13, 14, 19, 18), (12, 13, 18, 17), (11, 12, 17, 16), (10, 11, 16, 15), (24, 20, 25, 29), (18, 19, 24, 23), (17, 18, 23, 22), (16, 17, 22, 21), (15, 16, 21, 20), (25, 26, 27, 28, 29), (23, 24, 29, 28), (22, 23, 28, 27), (21, 22, 27, 26), (20, 21, 26, 25), (30, 34, 39, 35), (9, 7, 33, 34), (7, 5, 32, 33), (5, 3, 31, 32), (3, 1, 30, 31), (35, 39, 44, 40), (34, 33, 38, 39), (33, 32, 37, 38), (32, 31, 36, 37), (31, 30, 35, 36), (40, 44, 49, 45), (39, 38, 43, 44), (38, 37, 42, 43), (37, 36, 41, 42), (36, 35, 40, 41), (46, 45, 49, 48, 47), (44, 43, 48, 49), (43, 42, 47, 48), (42, 41, 46, 47), (41, 40, 45, 46)])
me_cylinder.materials.append(mat_material_003)
me_cylinder.use_remesh_preserve_volume = False
me_cylinder.use_remesh_preserve_attributes = False
me_cylinder.use_mirror_vertex_groups = False
me_cylinder.update()
me_cylinder_007 = bpy.data.meshes.new('Cylinder.007')
me_cylinder_007.from_pydata([(-1.026, 5.79, -21.12), (0.6746, 5.849, -21.08), (-1.017, 5.892, -21.59), (0.684, 5.951, -21.55), (-0.9958, 5.476, -21.84), (0.705, 5.535, -21.79), (-0.9922, 5.117, -21.51), (0.7086, 5.176, -21.47), (-1.011, 5.311, -21.07), (0.6898, 5.37, -21.03), (-2.812, 3.156, -18.29), (-1.421, 3.158, -18.29), (-2.813, 2.927, -19.01), (-1.421, 2.929, -19.01), (-2.812, 2.173, -19.02), (-1.42, 2.174, -19.02), (-2.811, 1.935, -18.3), (-1.42, 1.937, -18.3), (-2.811, 2.543, -17.85), (-1.42, 2.545, -17.85), (-1.842, 0.2286, -21.18), (-1.134, 0.231, -21.18), (-1.842, -0.01266, -21.67), (-1.134, -0.01025, -21.68), (-1.84, -0.5595, -21.6), (-1.132, -0.557, -21.6), (-1.839, -0.6561, -21.06), (-1.131, -0.6537, -21.06), (-1.84, -0.169, -20.8), (-1.133, -0.1666, -20.8), (-0.8676, 0.232, -21.18), (-0.312, 0.2339, -21.18), (-0.8673, -0.009334, -21.68), (-0.3116, -0.007435, -21.68), (-0.8653, -0.5561, -21.6), (-0.3097, -0.5542, -21.6), (-0.8644, -0.6528, -21.06), (-0.3088, -0.6509, -21.06), (-0.8658, -0.1657, -20.8), (-0.3102, -0.1638, -20.8), (-0.09112, 0.2461, -21.18), (0.3584, 0.2476, -21.18), (-0.0908, 0.004806, -21.67), (0.3587, 0.006344, -21.67), (-0.08886, -0.542, -21.6), (0.3607, -0.5405, -21.6), (-0.08797, -0.6386, -21.05), (0.3616, -0.6371, -21.06), (-0.08936, -0.1516, -20.8), (0.3602, -0.15, -20.8)], [], [(0, 1, 3, 2), (2, 3, 5, 4), (4, 5, 7, 6), (3, 1, 9, 7, 5), (8, 9, 1, 0), (6, 7, 9, 8), (0, 2, 4, 6, 8), (10, 11, 13, 12), (12, 13, 15, 14), (14, 15, 17, 16), (13, 11, 19, 17, 15), (18, 19, 11, 10), (16, 17, 19, 18), (10, 12, 14, 16, 18), (20, 21, 23, 22), (22, 23, 25, 24), (24, 25, 27, 26), (23, 21, 29, 27, 25), (28, 29, 21, 20), (26, 27, 29, 28), (20, 22, 24, 26, 28), (30, 31, 33, 32), (32, 33, 35, 34), (34, 35, 37, 36), (33, 31, 39, 37, 35), (38, 39, 31, 30), (36, 37, 39, 38), (30, 32, 34, 36, 38), (40, 41, 43, 42), (42, 43, 45, 44), (44, 45, 47, 46), (43, 41, 49, 47, 45), (48, 49, 41, 40), (46, 47, 49, 48), (40, 42, 44, 46, 48)])
me_cylinder_007.materials.append(mat_material_002)
me_cylinder_007.use_remesh_preserve_volume = False
me_cylinder_007.use_remesh_preserve_attributes = False
me_cylinder_007.use_mirror_vertex_groups = False
me_cylinder_007.update()
me_cylinder_009 = bpy.data.meshes.new('Cylinder.009')
me_cylinder_009.from_pydata([(-0.181, 1.802, 3.973), (-1.894, 2.045, 4.052), (-0.181, -1.173e-06, 5.282), (-1.894, -8.926e-07, 5.538), (-0.181, -1.802, 3.973), (-1.894, -2.045, 4.052), (-0.181, -1.114, 1.855), (-1.894, -1.264, 1.648), (-0.181, 1.114, 1.855), (-1.894, 1.264, 1.648), (-0.181, 1.954, 4.023), (-0.181, -1.221e-06, 5.443), (-0.181, -1.954, 4.023), (-0.181, -1.208, 1.725), (-0.181, 1.208, 1.725), (0.2463, 1.954, 4.023), (0.2463, -1.281e-06, 5.443), (0.2463, -1.954, 4.023), (0.2463, -1.208, 1.725), (0.2463, 1.208, 1.725), (1.04, 2.008, 4.04), (1.04, -1.417e-06, 5.499), (1.04, -2.008, 4.04), (1.04, -1.241, 1.68), (1.04, 1.241, 1.68), (3.848, 1.454, 3.86), (3.848, -1.39e-06, 4.917), (3.848, -1.454, 3.86), (3.848, -0.8987, 2.151), (3.848, 0.8987, 2.151), (-1.894, 1.748, 3.956), (-1.894, -7.981e-07, 5.225), (-1.894, -1.748, 3.956), (-1.894, -1.08, 1.901), (-1.894, 1.08, 1.901), (0.02837, 1.625, 3.916), (0.02837, -9.379e-07, 5.096), (0.02837, -1.625, 3.916), (0.02837, -1.004, 2.006), (0.02837, 1.004, 2.006), (1.036, 1.74, 3.953), (1.036, -1.094e-06, 5.218), (1.036, -1.74, 3.953), (1.036, -1.075, 1.908), (1.036, 1.075, 1.908), (3.508, 1.276, 3.802), (3.508, -1.095e-06, 4.73), (3.508, -1.276, 3.802), (3.508, -0.7887, 2.302), (3.508, 0.7887, 2.302)], [], [(0, 1, 3, 2), (2, 3, 5, 4), (4, 5, 7, 6), (1, 9, 34, 30), (8, 9, 1, 0), (6, 7, 9, 8), (8, 0, 10, 14), (14, 10, 15, 19), (6, 8, 14, 13), (4, 6, 13, 12), (2, 4, 12, 11), (0, 2, 11, 10), (19, 15, 20, 24), (13, 14, 19, 18), (12, 13, 18, 17), (11, 12, 17, 16), (10, 11, 16, 15), (24, 20, 25, 29), (18, 19, 24, 23), (17, 18, 23, 22), (16, 17, 22, 21), (15, 16, 21, 20), (25, 26, 27, 28, 29), (23, 24, 29, 28), (22, 23, 28, 27), (21, 22, 27, 26), (20, 21, 26, 25), (30, 34, 39, 35), (9, 7, 33, 34), (7, 5, 32, 33), (5, 3, 31, 32), (3, 1, 30, 31), (35, 39, 44, 40), (34, 33, 38, 39), (33, 32, 37, 38), (32, 31, 36, 37), (31, 30, 35, 36), (40, 44, 49, 45), (39, 38, 43, 44), (38, 37, 42, 43), (37, 36, 41, 42), (36, 35, 40, 41), (46, 45, 49, 48, 47), (44, 43, 48, 49), (43, 42, 47, 48), (42, 41, 46, 47), (41, 40, 45, 46)])
me_cylinder_009.materials.append(mat_material_004)
me_cylinder_009.use_remesh_preserve_volume = False
me_cylinder_009.use_remesh_preserve_attributes = False
me_cylinder_009.use_mirror_vertex_groups = False
me_cylinder_009.update()
me_cylinder_012 = bpy.data.meshes.new('Cylinder.012')
me_cylinder_012.from_pydata([(3.866, 0.79, 2.119), (3.642, 0.79, 2.119), (3.866, -1.129, 3.514), (3.642, -1.129, 3.514), (3.866, -3.049, 2.119), (3.642, -3.049, 2.119), (3.866, -2.315, -0.1371), (3.642, -2.315, -0.1371), (3.866, 0.05692, -0.1371), (3.642, 0.05692, -0.1371), (4.258, 0.6546, 2.075), (4.05, 0.6546, 2.075), (4.258, -1.129, 3.371), (4.05, -1.129, 3.371), (4.258, -2.913, 2.075), (4.05, -2.913, 2.075), (4.258, -2.232, -0.02193), (4.05, -2.232, -0.02193), (4.258, -0.02678, -0.02193), (4.05, -0.02678, -0.02193), (4.654, 0.5901, 2.054), (4.454, 0.5901, 2.054), (4.654, -1.129, 3.303), (4.454, -1.129, 3.303), (4.654, -2.849, 2.054), (4.454, -2.849, 2.054), (4.654, -2.192, 0.03293), (4.454, -2.192, 0.03293), (4.654, -0.06664, 0.03293), (4.454, -0.06664, 0.03293), (5.247, 0.4658, 2.014), (5.061, 0.4658, 2.014), (5.247, -1.129, 3.173), (5.061, -1.129, 3.173), (5.247, -2.724, 2.014), (5.061, -2.724, 2.014), (5.247, -2.115, 0.1387), (5.061, -2.115, 0.1387), (5.247, -0.1435, 0.1387), (5.061, -0.1435, 0.1387), (5.641, 0.364, 1.981), (5.467, 0.364, 1.981), (5.641, -1.129, 3.066), (5.467, -1.129, 3.066), (5.641, -2.622, 1.981), (5.467, -2.622, 1.981), (5.641, -2.052, 0.2253), (5.467, -2.052, 0.2253), (5.641, -0.2064, 0.2253), (5.467, -0.2064, 0.2253), (6.037, 0.2875, 1.956), (5.871, 0.2875, 1.956), (6.037, -1.129, 2.985), (5.871, -1.129, 2.985), (6.037, -2.546, 1.956), (5.871, -2.546, 1.956), (6.037, -2.005, 0.2903), (5.871, -2.005, 0.2903), (6.037, -0.2536, 0.2903), (5.871, -0.2536, 0.2903)], [], [(0, 1, 3, 2), (2, 3, 5, 4), (4, 5, 7, 6), (3, 1, 9, 7, 5), (8, 9, 1, 0), (6, 7, 9, 8), (0, 2, 4, 6, 8), (10, 11, 13, 12), (12, 13, 15, 14), (14, 15, 17, 16), (13, 11, 19, 17, 15), (18, 19, 11, 10), (16, 17, 19, 18), (10, 12, 14, 16, 18), (20, 21, 23, 22), (22, 23, 25, 24), (24, 25, 27, 26), (23, 21, 29, 27, 25), (28, 29, 21, 20), (26, 27, 29, 28), (20, 22, 24, 26, 28), (30, 31, 33, 32), (32, 33, 35, 34), (34, 35, 37, 36), (33, 31, 39, 37, 35), (38, 39, 31, 30), (36, 37, 39, 38), (30, 32, 34, 36, 38), (40, 41, 43, 42), (42, 43, 45, 44), (44, 45, 47, 46), (43, 41, 49, 47, 45), (48, 49, 41, 40), (46, 47, 49, 48), (40, 42, 44, 46, 48), (50, 51, 53, 52), (52, 53, 55, 54), (54, 55, 57, 56), (53, 51, 59, 57, 55), (58, 59, 51, 50), (56, 57, 59, 58), (50, 52, 54, 56, 58)])
me_cylinder_012.materials.append(mat_material_002)
me_cylinder_012.use_remesh_preserve_volume = False
me_cylinder_012.use_remesh_preserve_attributes = False
me_cylinder_012.use_mirror_vertex_groups = False
me_cylinder_012.update()

# ---- objects
ob_cylinder_017 = bpy.data.objects.new('Cylinder.017', me_cylinder_017)
ob_cylinder_016 = bpy.data.objects.new('Cylinder.016', me_cylinder_016)
ob_cylinder_015 = bpy.data.objects.new('Cylinder.015', me_cylinder_015)
ob_cylinder_014 = bpy.data.objects.new('Cylinder.014', me_cylinder_014)
ob_cylinder_013 = bpy.data.objects.new('Cylinder.013', me_cylinder_013)
ob_cube_020 = bpy.data.objects.new('Cube.020', me_cube_020)
ob_cube_019 = bpy.data.objects.new('Cube.019', me_cube_019)
ob_cube_018 = bpy.data.objects.new('Cube.018', me_cube_018)
ob_cube_017 = bpy.data.objects.new('Cube.017', me_cube_017)
ob_cube_016 = bpy.data.objects.new('Cube.016', me_cube_016)
ob_cube_015 = bpy.data.objects.new('Cube.015', me_cube_015)
ob_cube_014 = bpy.data.objects.new('Cube.014', me_cube_014)
ob_point = bpy.data.objects.new('Point', light_point)
ob_cylinder_011 = bpy.data.objects.new('Cylinder.011', me_cylinder_011)
ob_cylinder_010 = bpy.data.objects.new('Cylinder.010', me_cylinder_010)
ob_cylinder_007 = bpy.data.objects.new('Cylinder.007', me_cylinder_006)
ob_cylinder_006 = bpy.data.objects.new('Cylinder.006', me_cylinder_005)
ob_cylinder_005 = bpy.data.objects.new('Cylinder.005', me_cylinder_004)
ob_cylinder_004 = bpy.data.objects.new('Cylinder.004', me_cylinder_003)
ob_cylinder_003 = bpy.data.objects.new('Cylinder.003', me_cylinder_001)
ob_cube_013 = bpy.data.objects.new('Cube.013', me_cube_013)
ob_cube_012 = bpy.data.objects.new('Cube.012', me_cube_012)
ob_cube_011 = bpy.data.objects.new('Cube.011', me_cube_011)
ob_cube_010 = bpy.data.objects.new('Cube.010', me_cube_010)
ob_cube_009 = bpy.data.objects.new('Cube.009', me_cube_003)
ob_cube_008 = bpy.data.objects.new('Cube.008', me_cube_002)
ob_cube_007 = bpy.data.objects.new('Cube.007', me_cube_001)
ob_lamp_000 = bpy.data.objects.new('Lamp.000', light_lamp_007)
ob_cube_006 = bpy.data.objects.new('Cube.006', me_cube_009)
ob_cube_005 = bpy.data.objects.new('Cube.005', me_cube_008)
ob_cube_004 = bpy.data.objects.new('Cube.004', me_cube_007)
ob_cube_003 = bpy.data.objects.new('Cube.003', me_cube_006)
ob_cube_002 = bpy.data.objects.new('Cube.002', me_cube_005)
ob_cube_001 = bpy.data.objects.new('Cube.001', me_cube_004)
ob_cube = bpy.data.objects.new('Cube', me_cube)
ob_cylinder_001 = bpy.data.objects.new('Cylinder.001', me_cylinder_008)
ob_lamp_002 = bpy.data.objects.new('Lamp.002', light_lamp_002)
ob_cylinder = bpy.data.objects.new('Cylinder', me_cylinder_002)
ob_sun = bpy.data.objects.new('Sun', light_sun)
ob_camera = bpy.data.objects.new('Camera', cam_camera)
ob_cylinder_002 = bpy.data.objects.new('Cylinder.002', me_cylinder)
ob_cylinder_008 = bpy.data.objects.new('Cylinder.008', me_cylinder_007)
ob_cylinder_009 = bpy.data.objects.new('Cylinder.009', me_cylinder_009)
ob_cylinder_012 = bpy.data.objects.new('Cylinder.012', me_cylinder_012)

# ---- transforms, parenting, visibility, modifiers, constraints
ob_cylinder_017.location = (-2.319, 4.305, 3.672)
ob_cylinder_017.rotation_euler = (0.0, 1.571, 0.0)
ob_cylinder_017.scale = (1.296, 1.296, 1.296)
ob_cylinder_017.lineart.crease_threshold = 0.0
_m = ob_cylinder_017.modifiers.new('Bevel', 'BEVEL')
_m.limit_method = 'NONE'
_m.spread = 0.0
ob_cylinder_016.location = (-1.602, 6.528, 0.2011)
ob_cylinder_016.rotation_euler = (-5.027, 1.571, 1.534e-16)
ob_cylinder_016.scale = (1.152, 1.152, 1.152)
ob_cylinder_016.lineart.crease_threshold = 0.0
_m = ob_cylinder_016.modifiers.new('Bevel', 'BEVEL')
_m.limit_method = 'NONE'
_m.spread = 0.0
ob_cylinder_015.location = (-0.4057, 2.795, 1.287)
ob_cylinder_015.rotation_euler = (0.0, 1.571, 3.142)
ob_cylinder_015.scale = (0.9496, 0.9496, 0.9496)
ob_cylinder_015.lineart.crease_threshold = 0.0
_m = ob_cylinder_015.modifiers.new('Bevel', 'BEVEL')
_m.limit_method = 'NONE'
_m.spread = 0.0
ob_cylinder_014.location = (-0.4113, 2.773, 1.286)
ob_cylinder_014.rotation_euler = (0.0, 1.571, 0.0)
ob_cylinder_014.scale = (1.4, 1.0, 1.0)
ob_cylinder_014.lineart.crease_threshold = 0.0
_m = ob_cylinder_014.modifiers.new('Bevel', 'BEVEL')
_m.limit_method = 'NONE'
_m.spread = 0.0
ob_cylinder_013.location = (-0.4113, 2.773, 1.286)
ob_cylinder_013.rotation_euler = (0.0, 1.571, 0.0)
ob_cylinder_013.scale = (1.4, 1.0, 1.0)
ob_cylinder_013.lineart.crease_threshold = 0.0
_m = ob_cylinder_013.modifiers.new('Subsurf', 'SUBSURF')
_m.uv_smooth = 'PRESERVE_CORNERS'
_m.quality = 2
_m.show_only_control_edges = False
ob_cube_020.location = (-0.4113, 2.773, 1.286)
ob_cube_020.rotation_euler = (0.0, 1.571, 0.0)
ob_cube_020.scale = (1.4, 1.0, 1.0)
ob_cube_020.lineart.crease_threshold = 0.0
_m = ob_cube_020.modifiers.new('Bevel', 'BEVEL')
_m.limit_method = 'NONE'
_m.spread = 0.0
_m = ob_cube_020.modifiers.new('Subsurf', 'SUBSURF')
_m.uv_smooth = 'PRESERVE_CORNERS'
_m.quality = 2
_m.show_only_control_edges = False
ob_cube_019.location = (-0.4113, 2.773, 1.286)
ob_cube_019.rotation_euler = (-0.8901, 1.571, 8.231e-17)
ob_cube_019.scale = (1.4, 1.0, 1.0)
ob_cube_019.lineart.crease_threshold = 0.0
_m = ob_cube_019.modifiers.new('Bevel', 'BEVEL')
_m.limit_method = 'NONE'
_m.spread = 0.0
_m = ob_cube_019.modifiers.new('Subsurf', 'SUBSURF')
_m.uv_smooth = 'PRESERVE_CORNERS'
_m.quality = 2
_m.show_only_control_edges = False
ob_cube_018.location = (-0.4113, 2.773, 1.286)
ob_cube_018.rotation_euler = (-1.78, 1.571, 2.682e-16)
ob_cube_018.scale = (1.4, 1.0, 1.0)
ob_cube_018.lineart.crease_threshold = 0.0
_m = ob_cube_018.modifiers.new('Bevel', 'BEVEL')
_m.limit_method = 'NONE'
_m.spread = 0.0
_m = ob_cube_018.modifiers.new('Subsurf', 'SUBSURF')
_m.uv_smooth = 'PRESERVE_CORNERS'
_m.quality = 2
_m.show_only_control_edges = False
ob_cube_017.location = (-0.4113, 2.773, 1.286)
ob_cube_017.rotation_euler = (-2.67, 1.571, 4.199e-16)
ob_cube_017.scale = (1.4, 1.0, 1.0)
ob_cube_017.lineart.crease_threshold = 0.0
_m = ob_cube_017.modifiers.new('Bevel', 'BEVEL')
_m.limit_method = 'NONE'
_m.spread = 0.0
_m = ob_cube_017.modifiers.new('Subsurf', 'SUBSURF')
_m.uv_smooth = 'PRESERVE_CORNERS'
_m.quality = 2
_m.show_only_control_edges = False
ob_cube_016.location = (-0.4113, 2.773, 1.286)
ob_cube_016.rotation_euler = (0.8901, 1.571, 8.231e-17)
ob_cube_016.scale = (1.4, 1.0, 1.0)
ob_cube_016.lineart.crease_threshold = 0.0
_m = ob_cube_016.modifiers.new('Bevel', 'BEVEL')
_m.limit_method = 'NONE'
_m.spread = 0.0
_m = ob_cube_016.modifiers.new('Subsurf', 'SUBSURF')
_m.uv_smooth = 'PRESERVE_CORNERS'
_m.quality = 2
_m.show_only_control_edges = False
ob_cube_015.location = (-0.4113, 2.773, 1.286)
ob_cube_015.rotation_euler = (1.78, 1.571, 2.682e-16)
ob_cube_015.scale = (1.4, 1.0, 1.0)
ob_cube_015.lineart.crease_threshold = 0.0
_m = ob_cube_015.modifiers.new('Bevel', 'BEVEL')
_m.limit_method = 'NONE'
_m.spread = 0.0
_m = ob_cube_015.modifiers.new('Subsurf', 'SUBSURF')
_m.uv_smooth = 'PRESERVE_CORNERS'
_m.quality = 2
_m.show_only_control_edges = False
ob_cube_014.location = (-0.4113, 2.773, 1.286)
ob_cube_014.rotation_euler = (2.67, 1.571, 4.199e-16)
ob_cube_014.scale = (1.4, 1.0, 1.0)
ob_cube_014.lineart.crease_threshold = 0.0
_m = ob_cube_014.modifiers.new('Bevel', 'BEVEL')
_m.limit_method = 'NONE'
_m.spread = 0.0
_m = ob_cube_014.modifiers.new('Subsurf', 'SUBSURF')
_m.uv_smooth = 'PRESERVE_CORNERS'
_m.quality = 2
_m.show_only_control_edges = False
ob_point.location = (2.238, -9.966, 1.917)
ob_point.lineart.crease_threshold = 0.0
ob_cylinder_011.location = (4.489, -4.296, 1.448)
ob_cylinder_011.rotation_euler = (3.142, 1.571, 2.356)
ob_cylinder_011.scale = (0.6073, 0.6073, 0.6073)
ob_cylinder_011.lineart.crease_threshold = 0.0
_m = ob_cylinder_011.modifiers.new('Bevel', 'BEVEL')
_m.limit_method = 'NONE'
_m.spread = 0.0
ob_cylinder_010.location = (4.489, -2.239, 1.448)
ob_cylinder_010.rotation_euler = (3.142, 1.571, 2.356)
ob_cylinder_010.scale = (0.6073, 0.6073, 0.6073)
ob_cylinder_010.lineart.crease_threshold = 0.0
_m = ob_cylinder_010.modifiers.new('Bevel', 'BEVEL')
_m.limit_method = 'NONE'
_m.spread = 0.0
ob_cylinder_007.location = (2.29, -1.928, 3.672)
ob_cylinder_007.rotation_euler = (0.0, 1.571, 1.92)
ob_cylinder_007.scale = (1.296, 1.296, 1.296)
ob_cylinder_007.lineart.crease_threshold = 0.0
_m = ob_cylinder_007.modifiers.new('Bevel', 'BEVEL')
_m.limit_method = 'NONE'
_m.spread = 0.0
ob_cylinder_006.location = (0.008207, -2.008, 0.2011)
ob_cylinder_006.rotation_euler = (-5.027, 1.571, 1.92)
ob_cylinder_006.scale = (1.152, 1.152, 1.152)
ob_cylinder_006.lineart.crease_threshold = 0.0
_m = ob_cylinder_006.modifiers.new('Bevel', 'BEVEL')
_m.limit_method = 'NONE'
_m.spread = 0.0
ob_cylinder_005.location = (3.08, 0.3974, 1.287)
ob_cylinder_005.rotation_euler = (0.0, 1.571, 1.309)
ob_cylinder_005.scale = (0.9496, 0.9496, 0.9496)
ob_cylinder_005.lineart.crease_threshold = 0.0
_m = ob_cylinder_005.modifiers.new('Bevel', 'BEVEL')
_m.limit_method = 'NONE'
_m.spread = 0.0
ob_cylinder_004.location = (3.037, 0.4168, 1.286)
ob_cylinder_004.rotation_euler = (0.0, 1.571, 1.449)
ob_cylinder_004.scale = (1.4, 1.0, 1.0)
ob_cylinder_004.lineart.crease_threshold = 0.0
_m = ob_cylinder_004.modifiers.new('Bevel', 'BEVEL')
_m.limit_method = 'NONE'
_m.spread = 0.0
ob_cylinder_003.location = (3.037, 0.4168, 1.286)
ob_cylinder_003.rotation_euler = (0.0, 1.571, 1.449)
ob_cylinder_003.scale = (1.4, 1.0, 1.0)
ob_cylinder_003.lineart.crease_threshold = 0.0
_m = ob_cylinder_003.modifiers.new('Subsurf', 'SUBSURF')
_m.uv_smooth = 'PRESERVE_CORNERS'
_m.quality = 2
_m.show_only_control_edges = False
ob_cube_013.location = (3.037, 0.4168, 1.286)
ob_cube_013.rotation_euler = (0.0, 1.571, 1.449)
ob_cube_013.scale = (1.4, 1.0, 1.0)
ob_cube_013.lineart.crease_threshold = 0.0
_m = ob_cube_013.modifiers.new('Bevel', 'BEVEL')
_m.limit_method = 'NONE'
_m.spread = 0.0
_m = ob_cube_013.modifiers.new('Subsurf', 'SUBSURF')
_m.uv_smooth = 'PRESERVE_CORNERS'
_m.quality = 2
_m.show_only_control_edges = False
ob_cube_012.location = (3.037, 0.4168, 1.286)
ob_cube_012.rotation_euler = (-0.8901, 1.571, 1.449)
ob_cube_012.scale = (1.4, 1.0, 1.0)
ob_cube_012.lineart.crease_threshold = 0.0
_m = ob_cube_012.modifiers.new('Bevel', 'BEVEL')
_m.limit_method = 'NONE'
_m.spread = 0.0
_m = ob_cube_012.modifiers.new('Subsurf', 'SUBSURF')
_m.uv_smooth = 'PRESERVE_CORNERS'
_m.quality = 2
_m.show_only_control_edges = False
ob_cube_011.location = (3.037, 0.4168, 1.286)
ob_cube_011.rotation_euler = (-1.78, 1.571, 1.449)
ob_cube_011.scale = (1.4, 1.0, 1.0)
ob_cube_011.lineart.crease_threshold = 0.0
_m = ob_cube_011.modifiers.new('Bevel', 'BEVEL')
_m.limit_method = 'NONE'
_m.spread = 0.0
_m = ob_cube_011.modifiers.new('Subsurf', 'SUBSURF')
_m.uv_smooth = 'PRESERVE_CORNERS'
_m.quality = 2
_m.show_only_control_edges = False
ob_cube_010.location = (3.037, 0.4168, 1.286)
ob_cube_010.rotation_euler = (-2.67, 1.571, 1.449)
ob_cube_010.scale = (1.4, 1.0, 1.0)
ob_cube_010.lineart.crease_threshold = 0.0
_m = ob_cube_010.modifiers.new('Bevel', 'BEVEL')
_m.limit_method = 'NONE'
_m.spread = 0.0
_m = ob_cube_010.modifiers.new('Subsurf', 'SUBSURF')
_m.uv_smooth = 'PRESERVE_CORNERS'
_m.quality = 2
_m.show_only_control_edges = False
ob_cube_009.location = (3.037, 0.4168, 1.286)
ob_cube_009.rotation_euler = (0.8901, 1.571, 1.449)
ob_cube_009.scale = (1.4, 1.0, 1.0)
ob_cube_009.lineart.crease_threshold = 0.0
_m = ob_cube_009.modifiers.new('Bevel', 'BEVEL')
_m.limit_method = 'NONE'
_m.spread = 0.0
_m = ob_cube_009.modifiers.new('Subsurf', 'SUBSURF')
_m.uv_smooth = 'PRESERVE_CORNERS'
_m.quality = 2
_m.show_only_control_edges = False
ob_cube_008.location = (3.037, 0.4168, 1.286)
ob_cube_008.rotation_euler = (1.78, 1.571, 1.449)
ob_cube_008.scale = (1.4, 1.0, 1.0)
ob_cube_008.lineart.crease_threshold = 0.0
_m = ob_cube_008.modifiers.new('Bevel', 'BEVEL')
_m.limit_method = 'NONE'
_m.spread = 0.0
_m = ob_cube_008.modifiers.new('Subsurf', 'SUBSURF')
_m.uv_smooth = 'PRESERVE_CORNERS'
_m.quality = 2
_m.show_only_control_edges = False
ob_cube_007.location = (3.037, 0.4168, 1.286)
ob_cube_007.rotation_euler = (2.67, 1.571, 1.449)
ob_cube_007.scale = (1.4, 1.0, 1.0)
ob_cube_007.lineart.crease_threshold = 0.0
_m = ob_cube_007.modifiers.new('Bevel', 'BEVEL')
_m.limit_method = 'NONE'
_m.spread = 0.0
_m = ob_cube_007.modifiers.new('Subsurf', 'SUBSURF')
_m.uv_smooth = 'PRESERVE_CORNERS'
_m.quality = 2
_m.show_only_control_edges = False
ob_lamp_000.location = (0.1747, 0.281, 3.37)
ob_lamp_000.rotation_euler = (0.6503, 0.05522, 1.866)
ob_lamp_000.scale = (1.04, 1.253, 1.144)
ob_lamp_000.lock_rotations_4d = False
ob_lamp_000.empty_display_type = 'ARROWS'
ob_lamp_000.color = (0.0, 0.0, 0.0, 0.0)
ob_lamp_000.lineart.crease_threshold = 0.0
ob_cube_006.location = (-0.4113, -2.239, 1.286)
ob_cube_006.rotation_euler = (2.67, 1.571, 4.199e-16)
ob_cube_006.scale = (1.4, 1.0, 1.0)
ob_cube_006.lineart.crease_threshold = 0.0
_m = ob_cube_006.modifiers.new('Bevel', 'BEVEL')
_m.limit_method = 'NONE'
_m.spread = 0.0
_m = ob_cube_006.modifiers.new('Subsurf', 'SUBSURF')
_m.uv_smooth = 'PRESERVE_CORNERS'
_m.quality = 2
_m.show_only_control_edges = False
ob_cube_005.location = (-0.4113, -2.239, 1.286)
ob_cube_005.rotation_euler = (1.78, 1.571, 2.682e-16)
ob_cube_005.scale = (1.4, 1.0, 1.0)
ob_cube_005.lineart.crease_threshold = 0.0
_m = ob_cube_005.modifiers.new('Bevel', 'BEVEL')
_m.limit_method = 'NONE'
_m.spread = 0.0
_m = ob_cube_005.modifiers.new('Subsurf', 'SUBSURF')
_m.uv_smooth = 'PRESERVE_CORNERS'
_m.quality = 2
_m.show_only_control_edges = False
ob_cube_004.location = (-0.4113, -2.239, 1.286)
ob_cube_004.rotation_euler = (0.8901, 1.571, 8.231e-17)
ob_cube_004.scale = (1.4, 1.0, 1.0)
ob_cube_004.lineart.crease_threshold = 0.0
_m = ob_cube_004.modifiers.new('Bevel', 'BEVEL')
_m.limit_method = 'NONE'
_m.spread = 0.0
_m = ob_cube_004.modifiers.new('Subsurf', 'SUBSURF')
_m.uv_smooth = 'PRESERVE_CORNERS'
_m.quality = 2
_m.show_only_control_edges = False
ob_cube_003.location = (-0.4113, -2.239, 1.286)
ob_cube_003.rotation_euler = (-2.67, 1.571, 4.199e-16)
ob_cube_003.scale = (1.4, 1.0, 1.0)
ob_cube_003.lineart.crease_threshold = 0.0
_m = ob_cube_003.modifiers.new('Bevel', 'BEVEL')
_m.limit_method = 'NONE'
_m.spread = 0.0
_m = ob_cube_003.modifiers.new('Subsurf', 'SUBSURF')
_m.uv_smooth = 'PRESERVE_CORNERS'
_m.quality = 2
_m.show_only_control_edges = False
ob_cube_002.location = (-0.4113, -2.239, 1.286)
ob_cube_002.rotation_euler = (-1.78, 1.571, 2.682e-16)
ob_cube_002.scale = (1.4, 1.0, 1.0)
ob_cube_002.lineart.crease_threshold = 0.0
_m = ob_cube_002.modifiers.new('Bevel', 'BEVEL')
_m.limit_method = 'NONE'
_m.spread = 0.0
_m = ob_cube_002.modifiers.new('Subsurf', 'SUBSURF')
_m.uv_smooth = 'PRESERVE_CORNERS'
_m.quality = 2
_m.show_only_control_edges = False
ob_cube_001.location = (-0.4113, -2.239, 1.286)
ob_cube_001.rotation_euler = (-0.8901, 1.571, 8.231e-17)
ob_cube_001.scale = (1.4, 1.0, 1.0)
ob_cube_001.lineart.crease_threshold = 0.0
_m = ob_cube_001.modifiers.new('Bevel', 'BEVEL')
_m.limit_method = 'NONE'
_m.spread = 0.0
_m = ob_cube_001.modifiers.new('Subsurf', 'SUBSURF')
_m.uv_smooth = 'PRESERVE_CORNERS'
_m.quality = 2
_m.show_only_control_edges = False
ob_cube.location = (-0.4113, -2.239, 1.286)
ob_cube.rotation_euler = (0.0, 1.571, 0.0)
ob_cube.scale = (1.4, 1.0, 1.0)
ob_cube.lineart.crease_threshold = 0.0
_m = ob_cube.modifiers.new('Bevel', 'BEVEL')
_m.limit_method = 'NONE'
_m.spread = 0.0
_m = ob_cube.modifiers.new('Subsurf', 'SUBSURF')
_m.uv_smooth = 'PRESERVE_CORNERS'
_m.quality = 2
_m.show_only_control_edges = False
ob_cylinder_001.location = (-0.4113, -2.239, 1.286)
ob_cylinder_001.rotation_euler = (0.0, 1.571, 0.0)
ob_cylinder_001.scale = (1.4, 1.0, 1.0)
ob_cylinder_001.lineart.crease_threshold = 0.0
_m = ob_cylinder_001.modifiers.new('Subsurf', 'SUBSURF')
_m.uv_smooth = 'PRESERVE_CORNERS'
_m.quality = 2
_m.show_only_control_edges = False
ob_lamp_002.location = (-6.428, -2.14, 0.9695)
ob_lamp_002.rotation_euler = (0.6503, 0.05522, 1.866)
ob_lamp_002.scale = (1.04, 1.253, 1.144)
ob_lamp_002.lock_rotations_4d = False
ob_lamp_002.empty_display_type = 'ARROWS'
ob_lamp_002.color = (0.0, 0.0, 0.0, 0.0)
ob_lamp_002.lineart.crease_threshold = 0.0
ob_cylinder.location = (-0.4113, -2.239, 1.286)
ob_cylinder.rotation_euler = (0.0, 1.571, 0.0)
ob_cylinder.scale = (1.4, 1.0, 1.0)
ob_cylinder.lineart.crease_threshold = 0.0
_m = ob_cylinder.modifiers.new('Bevel', 'BEVEL')
_m.limit_method = 'NONE'
_m.spread = 0.0
ob_sun.location = (0.9673, 7.599, 4.7)
ob_sun.rotation_euler = (-0.4189, -0.1396, 0.2094)
ob_sun.lineart.crease_threshold = 0.0
ob_camera.location = (-10.0, -9.815, 8.2)
ob_camera.rotation_euler = (1.047, 0.0, -0.7854)
ob_camera.lock_rotations_4d = False
ob_camera.empty_display_type = 'ARROWS'
ob_camera.color = (0.0, 0.0, 0.0, 0.0)
ob_camera.hide_viewport = True
ob_camera.display_type = 'WIRE'
ob_camera.lineart.crease_threshold = 0.0
ob_cylinder_002.location = (-0.4057, -2.216, 1.287)
ob_cylinder_002.rotation_euler = (0.0, 1.571, 3.142)
ob_cylinder_002.scale = (0.9496, 0.9496, 0.9496)
ob_cylinder_002.lineart.crease_threshold = 0.0
_m = ob_cylinder_002.modifiers.new('Bevel', 'BEVEL')
_m.limit_method = 'NONE'
_m.spread = 0.0
ob_cylinder_008.location = (18.94, -2.239, 0.0)
ob_cylinder_008.rotation_euler = (0.0, 1.571, 0.0)
ob_cylinder_008.lineart.crease_threshold = 0.0
_m = ob_cylinder_008.modifiers.new('Bevel', 'BEVEL')
_m.limit_method = 'NONE'
_m.spread = 0.0
ob_cylinder_009.location = (-1.602, 1.516, 0.2011)
ob_cylinder_009.rotation_euler = (-5.027, 1.571, 1.534e-16)
ob_cylinder_009.scale = (1.152, 1.152, 1.152)
ob_cylinder_009.lineart.crease_threshold = 0.0
_m = ob_cylinder_009.modifiers.new('Bevel', 'BEVEL')
_m.limit_method = 'NONE'
_m.spread = 0.0
ob_cylinder_012.location = (-2.319, -0.7072, 3.672)
ob_cylinder_012.rotation_euler = (0.0, 1.571, 0.0)
ob_cylinder_012.scale = (1.296, 1.296, 1.296)
ob_cylinder_012.lineart.crease_threshold = 0.0
_m = ob_cylinder_012.modifiers.new('Bevel', 'BEVEL')
_m.limit_method = 'NONE'
_m.spread = 0.0

# ---- collection membership
col_collection_1.objects.link(ob_cylinder_017)
col_collection_1.objects.link(ob_cylinder_016)
col_collection_1.objects.link(ob_cylinder_015)
col_collection_1.objects.link(ob_cylinder_014)
col_collection_1.objects.link(ob_cylinder_013)
col_collection_1.objects.link(ob_cube_020)
col_collection_1.objects.link(ob_cube_019)
col_collection_1.objects.link(ob_cube_018)
col_collection_1.objects.link(ob_cube_017)
col_collection_1.objects.link(ob_cube_016)
col_collection_1.objects.link(ob_cube_015)
col_collection_1.objects.link(ob_cube_014)
col_collection_1.objects.link(ob_point)
col_collection_1.objects.link(ob_cylinder_011)
col_collection_1.objects.link(ob_cylinder_010)
col_collection_1.objects.link(ob_cylinder_007)
col_collection_1.objects.link(ob_cylinder_006)
col_collection_1.objects.link(ob_cylinder_005)
col_collection_1.objects.link(ob_cylinder_004)
col_collection_1.objects.link(ob_cylinder_003)
col_collection_1.objects.link(ob_cube_013)
col_collection_1.objects.link(ob_cube_012)
col_collection_1.objects.link(ob_cube_011)
col_collection_1.objects.link(ob_cube_010)
col_collection_1.objects.link(ob_cube_009)
col_collection_1.objects.link(ob_cube_008)
col_collection_1.objects.link(ob_cube_007)
col_collection_1.objects.link(ob_lamp_000)
col_collection_1.objects.link(ob_cube_006)
col_collection_1.objects.link(ob_cube_005)
col_collection_1.objects.link(ob_cube_004)
col_collection_1.objects.link(ob_cube_003)
col_collection_1.objects.link(ob_cube_002)
col_collection_1.objects.link(ob_cube_001)
col_collection_1.objects.link(ob_cube)
col_collection_1.objects.link(ob_cylinder_001)
col_collection_1.objects.link(ob_lamp_002)
col_collection_1.objects.link(ob_cylinder)
col_collection_1.objects.link(ob_sun)
col_collection_1.objects.link(ob_camera)
col_collection_1.objects.link(ob_cylinder_002)
col_collection_1.objects.link(ob_cylinder_008)
col_collection_1.objects.link(ob_cylinder_009)
col_collection_1.objects.link(ob_cylinder_012)

# ---- scene / render settings (as saved in the file)
scene.camera = ob_camera
scene.frame_start = 1; scene.frame_end = 250; scene.frame_set(1)
scene.render.engine = 'BLENDER_EEVEE_NEXT'
scene.render.image_settings.compression = 90
scene.render.resolution_x = 480
scene.render.resolution_y = 600
scene.render.dither_intensity = 0.0
scene.render.film_transparent = True
scene.render.bake_margin = 2
scene.render.bake_bias = 0.0
scene.cycles.use_denoising = False
scene.cycles.samples = 10
scene.cycles.sampling_pattern = 'TABULATED_SOBOL'
scene.cycles.light_sampling_threshold = 0.0
scene.cycles.use_adaptive_sampling = False
scene.cycles.use_light_tree = False
scene.cycles.blur_glossy = 0.0
scene.cycles.volume_bounces = 1
scene.cycles.pixel_filter_type = 'GAUSSIAN'
scene.cycles.sample_clamp_indirect = 0.0
scene.view_settings.view_transform = 'Standard'
bpy.context.view_layer.update()
